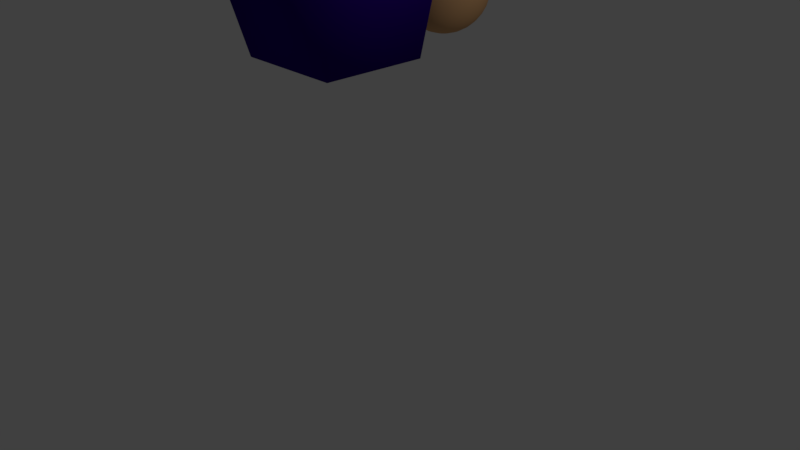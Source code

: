 # Source: PLayer.blend  (saved by Blender 2.79.0; exported with 4.5.12 LTS)
import bpy
from mathutils import Matrix  # noqa: F401  (used for matrix-valued properties, if any)

bpy.ops.wm.read_factory_settings(use_empty=True)
scene = bpy.context.scene
scene.name = 'Scene'

# ---- collections
col_collection_1 = bpy.data.collections.new('Collection 1'); scene.collection.children.link(col_collection_1)

# ---- materials (node trees are filled in below, after node groups)
mat_material_005 = bpy.data.materials.new('Material.005')
mat_material_005.alpha_threshold = 0.0
mat_material_005.use_transparent_shadow = False
mat_material_005.diffuse_color = (0.7231, 0.4072, 0.1878, 1.0)
mat_material_005.roughness = 0.5
mat_material_006 = bpy.data.materials.new('Material.006')
mat_material_006.alpha_threshold = 0.0
mat_material_006.use_transparent_shadow = False
mat_material_006.diffuse_color = (0.02732, 0.0, 0.227, 1.0)
mat_material_006.roughness = 0.5
mat_material_007 = bpy.data.materials.new('Material.007')
mat_material_007.alpha_threshold = 0.0
mat_material_007.use_transparent_shadow = False
mat_material_007.diffuse_color = (0.7835, 0.5972, 0.0, 1.0)
mat_material_007.roughness = 0.5
mat_material_004 = bpy.data.materials.new('Material.004')
mat_material_004.alpha_threshold = 0.0
mat_material_004.use_transparent_shadow = False
mat_material_004.diffuse_color = (0.7231, 0.4072, 0.1878, 1.0)
mat_material_004.roughness = 0.5
mat_material_001 = bpy.data.materials.new('Material.001')
mat_material_001.alpha_threshold = 0.0
mat_material_001.use_transparent_shadow = False
mat_material_001.diffuse_color = (0.0648, 0.08022, 0.04092, 1.0)
mat_material_001.specular_color = (1.0, 0.9161, 0.9272)
mat_material_001.roughness = 0.5
mat_material_003 = bpy.data.materials.new('Material.003')
mat_material_003.alpha_threshold = 0.0
mat_material_003.use_transparent_shadow = False
mat_material_003.diffuse_color = (0.0648, 0.08022, 0.04092, 1.0)
mat_material_003.roughness = 0.5
mat_material_002 = bpy.data.materials.new('Material.002')
mat_material_002.alpha_threshold = 0.0
mat_material_002.use_transparent_shadow = False
mat_material_002.diffuse_color = (0.1221, 0.147, 0.07619, 1.0)
mat_material_002.roughness = 0.5

# ---- material node trees

# ---- world
world_world = bpy.data.worlds.new('World'); scene.world = world_world
world_world.color = (0.05088, 0.05088, 0.05088)
world_world.use_sun_shadow = False
world_world.sun_shadow_jitter_overblur = 0.0
world_world.cycles.sampling_method = 'MANUAL'

# ---- cameras
cam_camera = bpy.data.cameras.new('Camera')
cam_camera.clip_end = 100.0
cam_camera.lens = 35.0
cam_camera.sensor_width = 32.0
cam_camera.sensor_height = 18.0
cam_camera.ortho_scale = 7.314
cam_camera.dof.focus_distance = 0.0
cam_camera.dof.aperture_fstop = 128.0

# ---- lights
light_lamp = bpy.data.lights.new('Lamp', 'POINT')
light_lamp.transmission_factor = 0.0
light_lamp.cutoff_distance = 30.0
light_lamp.energy = 100.0
light_lamp.shadow_buffer_clip_start = 1.001
light_lamp.shadow_soft_size = 0.1
light_lamp.shadow_maximum_resolution = 0.006
light_lamp.use_absolute_resolution = True

# ---- meshes
me_sphere_003 = bpy.data.meshes.new('Sphere.003')
me_sphere_003.from_pydata([(0.0, 0.1951, 0.9808), (0.0, 0.3827, 0.9239), (0.0, 0.5556, 0.8315), (0.0, 0.7071, 0.7071), (0.0, 0.8315, 0.5556), (0.0, 0.9239, 0.3827), (0.0, 0.9808, 0.1951), (0.0, 1.0, 7.55e-08), (0.0, 0.9808, -0.1951), (0.0, 0.5556, -0.8315), (0.03806, 0.1913, 0.9808), (0.07466, 0.3753, 0.9239), (0.1084, 0.5449, 0.8315), (0.1379, 0.6935, 0.7071), (0.1622, 0.8155, 0.5556), (0.1802, 0.9061, 0.3827), (0.1913, 0.9619, 0.1951), (0.1951, 0.9808, 7.55e-08), (0.1913, 0.9619, -0.1951), (0.1802, 0.9061, -0.3827), (0.1622, 0.8155, -0.5556), (0.1379, 0.6935, -0.7071), (0.1084, 0.5449, -0.8315), (0.07466, 0.3753, -0.9239), (0.03806, 0.1913, -0.9808), (0.07466, 0.1802, 0.9808), (0.1464, 0.3536, 0.9239), (0.2126, 0.5133, 0.8315), (0.2706, 0.6533, 0.7071), (0.3182, 0.7682, 0.5556), (0.3536, 0.8536, 0.3827), (0.3753, 0.9061, 0.1951), (0.3827, 0.9239, 7.55e-08), (0.3753, 0.9061, -0.1951), (0.3536, 0.8536, -0.3827), (0.3182, 0.7682, -0.5556), (0.2706, 0.6533, -0.7071), (0.2126, 0.5133, -0.8315), (0.1464, 0.3536, -0.9239), (0.07466, 0.1802, -0.9808), (0.1084, 0.1622, 0.9808), (0.2126, 0.3182, 0.9239), (0.3087, 0.4619, 0.8315), (0.3928, 0.5879, 0.7071), (0.4619, 0.6913, 0.5556), (0.5133, 0.7682, 0.3827), (0.5449, 0.8155, 0.1951), (0.5556, 0.8315, 7.55e-08), (0.5449, 0.8155, -0.1951), (0.5133, 0.7682, -0.3827), (0.4619, 0.6913, -0.5556), (0.3928, 0.5879, -0.7071), (0.3087, 0.4619, -0.8315), (0.2126, 0.3182, -0.9239), (0.1084, 0.1622, -0.9808), (0.1379, 0.1379, 0.9808), (0.2706, 0.2706, 0.9239), (0.3928, 0.3928, 0.8315), (0.5, 0.5, 0.7071), (0.5879, 0.5879, 0.5556), (0.6533, 0.6533, 0.3827), (0.6935, 0.6935, 0.1951), (0.7071, 0.7071, 7.55e-08), (0.6935, 0.6935, -0.1951), (0.6533, 0.6533, -0.3827), (0.5879, 0.5879, -0.5556), (0.5, 0.5, -0.7071), (0.3928, 0.3928, -0.8315), (0.2706, 0.2706, -0.9239), (0.1379, 0.1379, -0.9808), (0.1622, 0.1084, 0.9808), (0.3182, 0.2126, 0.9239), (0.4619, 0.3087, 0.8315), (0.5879, 0.3928, 0.7071), (0.6913, 0.4619, 0.5556), (0.7682, 0.5133, 0.3827), (0.8155, 0.5449, 0.1951), (0.8315, 0.5556, 7.55e-08), (0.8155, 0.5449, -0.1951), (0.7682, 0.5133, -0.3827), (0.6913, 0.4619, -0.5556), (0.5879, 0.3928, -0.7071), (0.4619, 0.3087, -0.8315), (0.3182, 0.2126, -0.9239), (0.1622, 0.1084, -0.9808), (0.1802, 0.07466, 0.9808), (0.3536, 0.1464, 0.9239), (0.5133, 0.2126, 0.8315), (0.6533, 0.2706, 0.7071), (0.7682, 0.3182, 0.5556), (0.8536, 0.3536, 0.3827), (0.9061, 0.3753, 0.1951), (0.9239, 0.3827, 7.55e-08), (0.9061, 0.3753, -0.1951), (0.8536, 0.3536, -0.3827), (0.7682, 0.3182, -0.5556), (0.6533, 0.2706, -0.7071), (0.5133, 0.2126, -0.8315), (0.3536, 0.1464, -0.9239), (0.1802, 0.07466, -0.9808), (0.1913, 0.03806, 0.9808), (0.3753, 0.07466, 0.9239), (0.5449, 0.1084, 0.8315), (0.6935, 0.1379, 0.7071), (0.8155, 0.1622, 0.5556), (0.9061, 0.1802, 0.3827), (0.9619, 0.1913, 0.1951), (0.9808, 0.1951, 7.55e-08), (0.9619, 0.1913, -0.1951), (0.9061, 0.1802, -0.3827), (0.8155, 0.1622, -0.5556), (0.6935, 0.1379, -0.7071), (0.5449, 0.1084, -0.8315), (0.3753, 0.07466, -0.9239), (0.1913, 0.03806, -0.9808), (0.1951, -3.266e-07, 0.9808), (0.3827, -3.192e-07, 0.9239), (0.5556, -3.117e-07, 0.8315), (0.7071, -3.192e-07, 0.7071), (0.8315, -3.341e-07, 0.5556), (0.9239, -2.745e-07, 0.3827), (0.9808, -3.937e-07, 0.1951), (1.0, -3.788e-07, 7.55e-08), (0.9808, -3.937e-07, -0.1951), (0.9239, -2.298e-07, -0.3827), (0.8315, -3.341e-07, -0.5556), (0.7071, -3.192e-07, -0.7071), (0.5556, -3.415e-07, -0.8315), (0.3827, -3.043e-07, -0.9239), (0.1951, -3.08e-07, -0.9808), (0.1913, -0.03806, 0.9808), (0.3753, -0.07466, 0.9239), (0.5449, -0.1084, 0.8315), (0.6935, -0.138, 0.7071), (0.8155, -0.1622, 0.5556), (0.9061, -0.1802, 0.3827), (0.9619, -0.1913, 0.1951), (0.9808, -0.1951, 7.55e-08), (0.9619, -0.1913, -0.1951), (0.9061, -0.1802, -0.3827), (0.8155, -0.1622, -0.5556), (0.6935, -0.138, -0.7071), (0.5449, -0.1084, -0.8315), (0.3753, -0.07466, -0.9239), (0.1913, -0.03806, -0.9808), (0.1802, -0.07466, 0.9808), (0.3536, -0.1464, 0.9239), (0.5133, -0.2126, 0.8315), (0.6533, -0.2706, 0.7071), (0.7682, -0.3182, 0.5556), (0.8536, -0.3536, 0.3827), (0.9061, -0.3753, 0.1951), (0.9239, -0.3827, 7.55e-08), (0.9061, -0.3753, -0.1951), (0.8536, -0.3536, -0.3827), (0.7682, -0.3182, -0.5556), (0.6533, -0.2706, -0.7071), (0.5133, -0.2126, -0.8315), (0.3536, -0.1464, -0.9239), (0.1802, -0.07466, -0.9808), (0.1622, -0.1084, 0.9808), (0.3182, -0.2126, 0.9239), (0.4619, -0.3087, 0.8315), (0.5879, -0.3928, 0.7071), (0.6913, -0.4619, 0.5556), (0.7682, -0.5133, 0.3827), (0.8155, -0.5449, 0.1951), (0.8315, -0.5556, 7.55e-08), (0.8155, -0.5449, -0.1951), (0.7682, -0.5133, -0.3827), (0.6913, -0.4619, -0.5556), (0.5879, -0.3928, -0.7071), (0.4619, -0.3087, -0.8315), (0.3182, -0.2126, -0.9239), (0.1622, -0.1084, -0.9808), (0.1379, -0.138, 0.9808), (0.2706, -0.2706, 0.9239), (0.3928, -0.3928, 0.8315), (0.5, -0.5, 0.7071), (0.5879, -0.5879, 0.5556), (0.6533, -0.6533, 0.3827), (0.6935, -0.6935, 0.1951), (0.7071, -0.7071, 7.55e-08), (0.6935, -0.6935, -0.1951), (0.6533, -0.6533, -0.3827), (0.5879, -0.5879, -0.5556), (0.5, -0.5, -0.7071), (0.3928, -0.3928, -0.8315), (0.2706, -0.2706, -0.9239), (0.1379, -0.138, -0.9808), (0.1084, -0.1622, 0.9808), (0.2126, -0.3182, 0.9239), (0.3087, -0.4619, 0.8315), (0.3928, -0.5879, 0.7071), (0.4619, -0.6913, 0.5556), (0.5133, -0.7682, 0.3827), (0.5449, -0.8155, 0.1951), (0.5556, -0.8315, 7.55e-08), (0.5449, -0.8155, -0.1951), (0.5133, -0.7682, -0.3827), (0.4619, -0.6913, -0.5556), (0.3928, -0.5879, -0.7071), (0.3087, -0.4619, -0.8315), (0.2126, -0.3182, -0.9239), (0.1084, -0.1622, -0.9808), (0.0, -3.258e-07, -1.0), (0.07466, -0.1802, 0.9808), (0.1464, -0.3536, 0.9239), (0.2126, -0.5133, 0.8315), (0.2706, -0.6533, 0.7071), (0.3182, -0.7682, 0.5556), (0.3536, -0.8536, 0.3827), (0.3753, -0.9061, 0.1951), (0.3827, -0.9239, 7.55e-08), (0.3753, -0.9061, -0.1951), (0.3536, -0.8536, -0.3827), (0.3182, -0.7682, -0.5556), (0.2706, -0.6533, -0.7071), (0.2126, -0.5133, -0.8315), (0.1464, -0.3536, -0.9239), (0.07466, -0.1802, -0.9808), (0.03806, -0.1913, 0.9808), (0.07466, -0.3753, 0.9239), (0.1084, -0.5449, 0.8315), (0.1379, -0.6935, 0.7071), (0.1622, -0.8155, 0.5556), (0.1802, -0.9061, 0.3827), (0.1913, -0.9619, 0.1951), (0.1951, -0.9808, 7.55e-08), (0.1913, -0.9619, -0.1951), (0.1802, -0.9061, -0.3827), (0.1622, -0.8155, -0.5556), (0.1379, -0.6935, -0.7071), (0.1084, -0.5449, -0.8315), (0.07466, -0.3753, -0.9239), (0.03806, -0.1913, -0.9808), (-7.212e-09, -0.1951, 0.9808), (4.122e-08, -0.3827, 0.9239), (2.632e-08, -0.5556, 0.8315), (-2.584e-08, -0.7071, 0.7071), (-8.544e-08, -0.8315, 0.5556), (6.357e-08, -0.9239, 0.3827), (-8.544e-08, -0.9808, 0.1951), (-1.003e-07, -1.0, 7.55e-08), (-8.544e-08, -0.9808, -0.1951), (6.357e-08, -0.9239, -0.3827), (-8.544e-08, -0.8315, -0.5556), (-2.584e-08, -0.7071, -0.7071), (-1.094e-08, -0.5556, -0.8315), (3.964e-09, -0.3827, -0.9239), (3.964e-09, -0.1951, -0.9808), (-0.03806, -0.1913, 0.9808), (-0.07466, -0.3753, 0.9239), (-0.1084, -0.5449, 0.8315), (-0.1379, -0.6935, 0.7071), (-0.1622, -0.8155, 0.5556), (-0.1802, -0.9061, 0.3827), (-0.1913, -0.9619, 0.1951), (-0.1951, -0.9808, 7.55e-08), (-0.1913, -0.9619, -0.1951), (-0.1802, -0.9061, -0.3827), (-0.1622, -0.8155, -0.5556), (-0.1379, -0.6935, -0.7071), (-0.1084, -0.5449, -0.8315), (-0.07466, -0.3753, -0.9239), (-0.03806, -0.1913, -0.9808), (-0.07466, -0.1802, 0.9808), (-0.1464, -0.3536, 0.9239), (-0.2126, -0.5133, 0.8315), (-0.2706, -0.6533, 0.7071), (-0.3182, -0.7682, 0.5556), (-0.3536, -0.8536, 0.3827), (-0.3753, -0.9061, 0.1951), (-0.3827, -0.9239, 7.55e-08), (-0.3753, -0.9061, -0.1951), (-0.3536, -0.8536, -0.3827), (-0.3182, -0.7682, -0.5556), (-0.2706, -0.6533, -0.7071), (-0.2126, -0.5133, -0.8315), (-0.1464, -0.3536, -0.9239), (-0.07466, -0.1802, -0.9808), (-0.1084, -0.1622, 0.9808), (-0.2126, -0.3182, 0.9239), (-0.3087, -0.4619, 0.8315), (-0.3928, -0.5879, 0.7071), (-0.4619, -0.6913, 0.5556), (-0.5133, -0.7682, 0.3827), (-0.5449, -0.8155, 0.1951), (-0.5556, -0.8315, 7.55e-08), (-0.5449, -0.8155, -0.1951), (-0.5133, -0.7682, -0.3827), (-0.4619, -0.6913, -0.5556), (-0.3928, -0.5879, -0.7071), (-0.3087, -0.4619, -0.8315), (-0.2126, -0.3182, -0.9239), (-0.1084, -0.1622, -0.9808), (-2.304e-07, -5.562e-07, 1.0), (-0.1379, -0.138, 0.9808), (-0.2706, -0.2706, 0.9239), (-0.3928, -0.3928, 0.8315), (-0.5, -0.5, 0.7071), (-0.5879, -0.5879, 0.5556), (-0.6533, -0.6533, 0.3827), (-0.6935, -0.6935, 0.1951), (-0.7071, -0.7071, 7.55e-08), (-0.6935, -0.6935, -0.1951), (-0.6533, -0.6533, -0.3827), (-0.5879, -0.5879, -0.5556), (-0.5, -0.5, -0.7071), (-0.3928, -0.3928, -0.8315), (-0.2706, -0.2706, -0.9239), (-0.1379, -0.1379, -0.9808), (-0.1622, -0.1084, 0.9808), (-0.3182, -0.2126, 0.9239), (-0.4619, -0.3087, 0.8315), (-0.5879, -0.3928, 0.7071), (-0.6913, -0.4619, 0.5556), (-0.7682, -0.5133, 0.3827), (-0.8155, -0.5449, 0.1951), (-0.8315, -0.5556, 7.55e-08), (-0.8155, -0.5449, -0.1951), (-0.7682, -0.5133, -0.3827), (-0.6913, -0.4619, -0.5556), (-0.5879, -0.3928, -0.7071), (-0.4619, -0.3087, -0.8315), (-0.3182, -0.2126, -0.9239), (-0.1622, -0.1084, -0.9808), (-0.1802, -0.07466, 0.9808), (-0.3536, -0.1464, 0.9239), (-0.5133, -0.2126, 0.8315), (-0.6533, -0.2706, 0.7071), (-0.7682, -0.3182, 0.5556), (-0.8536, -0.3536, 0.3827), (-0.9061, -0.3753, 0.1951), (-0.9239, -0.3827, 7.55e-08), (-0.9061, -0.3753, -0.1951), (-0.8536, -0.3536, -0.3827), (-0.7682, -0.3182, -0.5556), (-0.6533, -0.2706, -0.7071), (-0.5133, -0.2126, -0.8315), (-0.3536, -0.1464, -0.9239), (-0.1802, -0.07466, -0.9808), (-0.1913, -0.03806, 0.9808), (-0.3753, -0.07466, 0.9239), (-0.5449, -0.1084, 0.8315), (-0.6935, -0.1379, 0.7071), (-0.8155, -0.1622, 0.5556), (-0.9061, -0.1802, 0.3827), (-0.9619, -0.1913, 0.1951), (-0.9808, -0.1951, 7.55e-08), (-0.9619, -0.1913, -0.1951), (-0.9061, -0.1802, -0.3827), (-0.8155, -0.1622, -0.5556), (-0.6935, -0.1379, -0.7071), (-0.5449, -0.1084, -0.8315), (-0.3753, -0.07466, -0.9239), (-0.1913, -0.03806, -0.9808), (-0.1951, -3.117e-07, 0.9808), (-0.3827, -2.819e-07, 0.9239), (-0.5556, -2.819e-07, 0.8315), (-0.7071, -1.851e-07, 0.7071), (-0.8315, -1.404e-07, 0.5556), (-0.9239, -3.192e-07, 0.3827), (-0.9808, -9.567e-08, 0.1951), (-1.0, -1.404e-07, 7.55e-08), (-0.9808, -9.567e-08, -0.1951), (-0.9239, -3.192e-07, -0.3827), (-0.8315, -1.404e-07, -0.5556), (-0.7071, -1.851e-07, -0.7071), (-0.5556, -2.596e-07, -0.8315), (-0.3827, -2.521e-07, -0.9239), (-0.1951, -3.155e-07, -0.9808), (-0.1913, 0.03806, 0.9808), (-0.3753, 0.07466, 0.9239), (-0.5449, 0.1084, 0.8315), (-0.6935, 0.1379, 0.7071), (-0.8155, 0.1622, 0.5556), (-0.9061, 0.1802, 0.3827), (-0.9619, 0.1913, 0.1951), (-0.9808, 0.1951, 7.55e-08), (-0.9619, 0.1913, -0.1951), (-0.9061, 0.1802, -0.3827), (-0.8155, 0.1622, -0.5556), (-0.6935, 0.1379, -0.7071), (-0.5449, 0.1084, -0.8315), (-0.3753, 0.07466, -0.9239), (-0.1913, 0.03806, -0.9808), (-0.1802, 0.07466, 0.9808), (-0.3536, 0.1464, 0.9239), (-0.5133, 0.2126, 0.8315), (-0.6533, 0.2706, 0.7071), (-0.7682, 0.3182, 0.5556), (-0.8536, 0.3536, 0.3827), (-0.9061, 0.3753, 0.1951), (-0.9239, 0.3827, 7.55e-08), (-0.9061, 0.3753, -0.1951), (-0.8536, 0.3536, -0.3827), (-0.7682, 0.3182, -0.5556), (-0.6533, 0.2706, -0.7071), (-0.5133, 0.2126, -0.8315), (-0.3536, 0.1464, -0.9239), (-0.1802, 0.07466, -0.9808), (-0.1622, 0.1084, 0.9808), (-0.3182, 0.2126, 0.9239), (-0.4619, 0.3087, 0.8315), (-0.5879, 0.3928, 0.7071), (-0.6913, 0.4619, 0.5556), (-0.7682, 0.5133, 0.3827), (-0.8155, 0.5449, 0.1951), (-0.8315, 0.5556, 7.55e-08), (-0.8155, 0.5449, -0.1951), (-0.7682, 0.5133, -0.3827), (-0.6913, 0.4619, -0.5556), (-0.5879, 0.3928, -0.7071), (-0.4619, 0.3087, -0.8315), (-0.3182, 0.2126, -0.9239), (-0.1622, 0.1084, -0.9808), (-0.1379, 0.1379, 0.9808), (-0.2706, 0.2706, 0.9239), (-0.3928, 0.3928, 0.8315), (-0.5, 0.5, 0.7071), (-0.5879, 0.5879, 0.5556), (-0.6533, 0.6533, 0.3827), (-0.6935, 0.6935, 0.1951), (-0.7071, 0.7071, 7.55e-08), (-0.6935, 0.6935, -0.1951), (-0.6533, 0.6533, -0.3827), (-0.5879, 0.5879, -0.5556), (-0.5, 0.5, -0.7071), (-0.3928, 0.3928, -0.8315), (-0.2706, 0.2706, -0.9239), (-0.1379, 0.1379, -0.9808), (-0.1084, 0.1622, 0.9808), (-0.2126, 0.3182, 0.9239), (-0.3087, 0.4619, 0.8315), (-0.3928, 0.5879, 0.7071), (-0.4619, 0.6913, 0.5556), (-0.5133, 0.7682, 0.3827), (-0.5449, 0.8155, 0.1951), (-0.5556, 0.8315, 7.55e-08), (-0.5449, 0.8155, -0.1951), (-0.5133, 0.7682, -0.3827), (-0.4619, 0.6913, -0.5556), (-0.3928, 0.5879, -0.7071), (-0.3087, 0.4619, -0.8315), (-0.2126, 0.3182, -0.9239), (-0.1084, 0.1622, -0.9808), (-0.07466, 0.1802, 0.9808), (-0.1464, 0.3536, 0.9239), (-0.2126, 0.5133, 0.8315), (-0.2706, 0.6533, 0.7071), (-0.3182, 0.7682, 0.5556), (-0.3536, 0.8536, 0.3827), (-0.3753, 0.9061, 0.1951), (-0.3827, 0.9239, 7.55e-08), (-0.3753, 0.9061, -0.1951), (-0.3536, 0.8536, -0.3827), (-0.3182, 0.7682, -0.5556), (-0.2706, 0.6533, -0.7071), (-0.2126, 0.5133, -0.8315), (-0.1464, 0.3536, -0.9239), (-0.07466, 0.1802, -0.9808), (-0.03806, 0.1913, 0.9808), (-0.07466, 0.3753, 0.9239), (-0.1084, 0.5449, 0.8315), (-0.1379, 0.6935, 0.7071), (-0.1622, 0.8155, 0.5556), (-0.1802, 0.9061, 0.3827), (-0.1913, 0.9619, 0.1951), (-0.1951, 0.9808, 7.55e-08), (-0.1913, 0.9619, -0.1951), (-0.1802, 0.9061, -0.3827), (-0.1622, 0.8155, -0.5556), (-0.1379, 0.6935, -0.7071), (-0.1084, 0.5449, -0.8315), (-0.07466, 0.3753, -0.9239), (-0.03806, 0.1913, -0.9808), (6.357e-08, 0.9239, -0.3827), (2.722e-07, 0.8315, -0.5556), (1.53e-07, 0.7071, -0.7071), (7.847e-08, 0.3827, -0.9239), (1.514e-08, 0.1951, -0.9808), (0.03484, 7.753, -3.41), (0.03484, 7.941, -3.467), (0.03484, 8.114, -3.559), (0.03484, 8.265, -3.684), (0.03484, 8.39, -3.835), (0.03484, 8.482, -4.008), (0.03484, 8.539, -4.196), (0.03484, 8.558, -4.391), (0.03484, 8.539, -4.586), (0.03484, 8.114, -5.222), (0.0729, 7.75, -3.41), (0.1095, 7.934, -3.467), (0.1432, 8.103, -3.559), (0.1728, 8.252, -3.684), (0.1971, 8.374, -3.835), (0.2151, 8.465, -4.008), (0.2262, 8.52, -4.196), (0.2299, 8.539, -4.391), (0.2262, 8.52, -4.586), (0.2151, 8.465, -4.774), (0.1971, 8.374, -4.946), (0.1728, 8.252, -5.098), (0.1432, 8.103, -5.222), (0.1095, 7.934, -5.315), (0.0729, 7.75, -5.372), (0.1095, 7.739, -3.41), (0.1813, 7.912, -3.467), (0.2474, 8.072, -3.559), (0.3054, 8.212, -3.684), (0.353, 8.327, -3.835), (0.3884, 8.412, -4.008), (0.4102, 8.465, -4.196), (0.4175, 8.482, -4.391), (0.4102, 8.465, -4.586), (0.3884, 8.412, -4.774), (0.353, 8.327, -4.946), (0.3054, 8.212, -5.098), (0.2474, 8.072, -5.222), (0.1813, 7.912, -5.315), (0.1095, 7.739, -5.372), (0.1432, 7.721, -3.41), (0.2474, 7.877, -3.467), (0.3435, 8.02, -3.559), (0.4277, 8.146, -3.684), (0.4968, 8.25, -3.835), (0.5481, 8.327, -4.008), (0.5797, 8.374, -4.196), (0.5904, 8.39, -4.391), (0.5797, 8.374, -4.586), (0.5481, 8.327, -4.774), (0.4968, 8.25, -4.946), (0.4277, 8.146, -5.098), (0.3435, 8.02, -5.222), (0.2474, 7.877, -5.315), (0.1432, 7.721, -5.372), (0.1728, 7.696, -3.41), (0.3054, 7.829, -3.467), (0.4277, 7.951, -3.559), (0.5348, 8.058, -3.684), (0.6228, 8.146, -3.835), (0.6881, 8.212, -4.008), (0.7284, 8.252, -4.196), (0.7419, 8.265, -4.391), (0.7284, 8.252, -4.586), (0.6881, 8.212, -4.774), (0.6228, 8.146, -4.946), (0.5348, 8.058, -5.098), (0.4277, 7.951, -5.222), (0.3054, 7.829, -5.315), (0.1728, 7.696, -5.372), (0.1971, 7.667, -3.41), (0.353, 7.771, -3.467), (0.4968, 7.867, -3.559), (0.6228, 7.951, -3.684), (0.7262, 8.02, -3.835), (0.803, 8.072, -4.008), (0.8503, 8.103, -4.196), (0.8663, 8.114, -4.391), (0.8503, 8.103, -4.586), (0.803, 8.072, -4.774), (0.7262, 8.02, -4.946), (0.6228, 7.951, -5.098), (0.4968, 7.867, -5.222), (0.353, 7.771, -5.315), (0.1971, 7.667, -5.372), (0.2151, 7.633, -3.41), (0.3884, 7.705, -3.467), (0.5481, 7.771, -3.559), (0.6881, 7.829, -3.684), (0.803, 7.877, -3.835), (0.8884, 7.912, -4.008), (0.941, 7.934, -4.196), (0.9587, 7.941, -4.391), (0.941, 7.934, -4.586), (0.8884, 7.912, -4.774), (0.803, 7.877, -4.946), (0.6881, 7.829, -5.098), (0.5481, 7.771, -5.222), (0.3884, 7.705, -5.315), (0.2151, 7.633, -5.372), (0.2262, 7.596, -3.41), (0.4102, 7.633, -3.467), (0.5797, 7.667, -3.559), (0.7284, 7.696, -3.684), (0.8503, 7.721, -3.835), (0.941, 7.739, -4.008), (0.9968, 7.75, -4.196), (1.016, 7.753, -4.391), (0.9968, 7.75, -4.586), (0.941, 7.739, -4.774), (0.8503, 7.721, -4.946), (0.7284, 7.696, -5.098), (0.5797, 7.667, -5.222), (0.4102, 7.633, -5.315), (0.2262, 7.596, -5.372), (0.2299, 7.558, -3.41), (0.4175, 7.558, -3.467), (0.5904, 7.558, -3.559), (0.7419, 7.558, -3.684), (0.8663, 7.558, -3.835), (0.9587, 7.558, -4.008), (1.016, 7.558, -4.196), (1.035, 7.558, -4.391), (1.016, 7.558, -4.586), (0.9587, 7.558, -4.774), (0.8663, 7.558, -4.946), (0.7419, 7.558, -5.098), (0.5904, 7.558, -5.222), (0.4175, 7.558, -5.315), (0.2299, 7.558, -5.372), (0.2262, 7.52, -3.41), (0.4102, 7.484, -3.467), (0.5797, 7.45, -3.559), (0.7284, 7.42, -3.684), (0.8503, 7.396, -3.835), (0.941, 7.378, -4.008), (0.9968, 7.367, -4.196), (1.016, 7.363, -4.391), (0.9968, 7.367, -4.586), (0.941, 7.378, -4.774), (0.8503, 7.396, -4.946), (0.7284, 7.42, -5.098), (0.5797, 7.45, -5.222), (0.4102, 7.484, -5.315), (0.2262, 7.52, -5.372), (0.2151, 7.484, -3.41), (0.3884, 7.412, -3.467), (0.5481, 7.346, -3.559), (0.6881, 7.288, -3.684), (0.803, 7.24, -3.835), (0.8884, 7.205, -4.008), (0.941, 7.183, -4.196), (0.9587, 7.176, -4.391), (0.941, 7.183, -4.586), (0.8884, 7.205, -4.774), (0.803, 7.24, -4.946), (0.6881, 7.288, -5.098), (0.5481, 7.346, -5.222), (0.3884, 7.412, -5.315), (0.2151, 7.484, -5.372), (0.1971, 7.45, -3.41), (0.353, 7.346, -3.467), (0.4968, 7.25, -3.559), (0.6228, 7.166, -3.684), (0.7262, 7.096, -3.835), (0.803, 7.045, -4.008), (0.8503, 7.013, -4.196), (0.8663, 7.003, -4.391), (0.8503, 7.013, -4.586), (0.803, 7.045, -4.774), (0.7262, 7.096, -4.946), (0.6228, 7.166, -5.098), (0.4968, 7.25, -5.222), (0.353, 7.346, -5.315), (0.1971, 7.45, -5.372), (0.1728, 7.42, -3.41), (0.3054, 7.288, -3.467), (0.4277, 7.166, -3.559), (0.5348, 7.058, -3.684), (0.6228, 6.97, -3.835), (0.6881, 6.905, -4.008), (0.7284, 6.865, -4.196), (0.7419, 6.851, -4.391), (0.7284, 6.865, -4.586), (0.6881, 6.905, -4.774), (0.6228, 6.97, -4.946), (0.5348, 7.058, -5.098), (0.4277, 7.166, -5.222), (0.3054, 7.288, -5.315), (0.1728, 7.42, -5.372), (0.1432, 7.396, -3.41), (0.2474, 7.24, -3.467), (0.3435, 7.096, -3.559), (0.4277, 6.97, -3.684), (0.4968, 6.867, -3.835), (0.5481, 6.79, -4.008), (0.5797, 6.743, -4.196), (0.5904, 6.727, -4.391), (0.5797, 6.743, -4.586), (0.5481, 6.79, -4.774), (0.4968, 6.867, -4.946), (0.4277, 6.97, -5.098), (0.3435, 7.096, -5.222), (0.2474, 7.24, -5.315), (0.1432, 7.396, -5.372), (0.03484, 7.558, -5.391), (0.1095, 7.378, -3.41), (0.1813, 7.205, -3.467), (0.2474, 7.045, -3.559), (0.3054, 6.905, -3.684), (0.353, 6.79, -3.835), (0.3884, 6.705, -4.008), (0.4102, 6.652, -4.196), (0.4175, 6.635, -4.391), (0.4102, 6.652, -4.586), (0.3884, 6.705, -4.774), (0.353, 6.79, -4.946), (0.3054, 6.905, -5.098), (0.2474, 7.045, -5.222), (0.1813, 7.205, -5.315), (0.1095, 7.378, -5.372), (0.0729, 7.367, -3.41), (0.1095, 7.183, -3.467), (0.1432, 7.013, -3.559), (0.1728, 6.865, -3.684), (0.1971, 6.743, -3.835), (0.2151, 6.652, -4.008), (0.2262, 6.596, -4.196), (0.2299, 6.578, -4.391), (0.2262, 6.596, -4.586), (0.2151, 6.652, -4.774), (0.1971, 6.743, -4.946), (0.1728, 6.865, -5.098), (0.1432, 7.013, -5.222), (0.1095, 7.183, -5.315), (0.0729, 7.367, -5.372), (0.03484, 7.363, -3.41), (0.03484, 7.176, -3.467), (0.03484, 7.003, -3.559), (0.03484, 6.851, -3.684), (0.03484, 6.727, -3.835), (0.03484, 6.635, -4.008), (0.03484, 6.578, -4.196), (0.03484, 6.558, -4.391), (0.03484, 6.578, -4.586), (0.03484, 6.635, -4.774), (0.03484, 6.727, -4.946), (0.03484, 6.851, -5.098), (0.03484, 7.003, -5.222), (0.03484, 7.176, -5.315), (0.03484, 7.363, -5.372), (-0.003219, 7.367, -3.41), (-0.03982, 7.183, -3.467), (-0.07355, 7.013, -3.559), (-0.1031, 6.865, -3.684), (-0.1274, 6.743, -3.835), (-0.1454, 6.652, -4.008), (-0.1565, 6.596, -4.196), (-0.1602, 6.578, -4.391), (-0.1565, 6.596, -4.586), (-0.1454, 6.652, -4.774), (-0.1274, 6.743, -4.946), (-0.1031, 6.865, -5.098), (-0.07355, 7.013, -5.222), (-0.03982, 7.183, -5.315), (-0.003219, 7.367, -5.372), (-0.03982, 7.378, -3.41), (-0.1116, 7.205, -3.467), (-0.1778, 7.045, -3.559), (-0.2358, 6.905, -3.684), (-0.2833, 6.79, -3.835), (-0.3187, 6.705, -4.008), (-0.3405, 6.652, -4.196), (-0.3478, 6.635, -4.391), (-0.3405, 6.652, -4.586), (-0.3187, 6.705, -4.774), (-0.2833, 6.79, -4.946), (-0.2358, 6.905, -5.098), (-0.1778, 7.045, -5.222), (-0.1116, 7.205, -5.315), (-0.03982, 7.378, -5.372), (-0.07355, 7.396, -3.41), (-0.1778, 7.24, -3.467), (-0.2738, 7.096, -3.559), (-0.358, 6.97, -3.684), (-0.4271, 6.867, -3.835), (-0.4784, 6.79, -4.008), (-0.5101, 6.743, -4.196), (-0.5207, 6.727, -4.391), (-0.5101, 6.743, -4.586), (-0.4784, 6.79, -4.774), (-0.4271, 6.867, -4.946), (-0.358, 6.97, -5.098), (-0.2738, 7.096, -5.222), (-0.1778, 7.24, -5.315), (-0.07355, 7.396, -5.372), (0.03484, 7.558, -3.391), (-0.1031, 7.42, -3.41), (-0.2358, 7.288, -3.467), (-0.358, 7.166, -3.559), (-0.4652, 7.058, -3.684), (-0.5531, 6.97, -3.835), (-0.6184, 6.905, -4.008), (-0.6587, 6.865, -4.196), (-0.6723, 6.851, -4.391), (-0.6587, 6.865, -4.586), (-0.6184, 6.905, -4.774), (-0.5531, 6.97, -4.946), (-0.4652, 7.058, -5.098), (-0.358, 7.166, -5.222), (-0.2358, 7.288, -5.315), (-0.1031, 7.42, -5.372), (-0.1274, 7.45, -3.41), (-0.2833, 7.346, -3.467), (-0.4271, 7.25, -3.559), (-0.5531, 7.166, -3.684), (-0.6565, 7.096, -3.835), (-0.7333, 7.045, -4.008), (-0.7807, 7.013, -4.196), (-0.7966, 7.003, -4.391), (-0.7807, 7.013, -4.586), (-0.7333, 7.045, -4.774), (-0.6565, 7.096, -4.946), (-0.5531, 7.166, -5.098), (-0.4271, 7.25, -5.222), (-0.2833, 7.346, -5.315), (-0.1274, 7.45, -5.372), (-0.1454, 7.484, -3.41), (-0.3187, 7.412, -3.467), (-0.4784, 7.346, -3.559), (-0.6184, 7.288, -3.684), (-0.7333, 7.24, -3.835), (-0.8187, 7.205, -4.008), (-0.8713, 7.183, -4.196), (-0.889, 7.176, -4.391), (-0.8713, 7.183, -4.586), (-0.8187, 7.205, -4.774), (-0.7333, 7.24, -4.946), (-0.6184, 7.288, -5.098), (-0.4784, 7.346, -5.222), (-0.3187, 7.412, -5.315), (-0.1454, 7.484, -5.372), (-0.1565, 7.52, -3.41), (-0.3405, 7.484, -3.467), (-0.5101, 7.45, -3.559), (-0.6587, 7.42, -3.684), (-0.7807, 7.396, -3.835), (-0.8713, 7.378, -4.008), (-0.9271, 7.367, -4.196), (-0.9459, 7.363, -4.391), (-0.9271, 7.367, -4.586), (-0.8713, 7.378, -4.774), (-0.7807, 7.396, -4.946), (-0.6587, 7.42, -5.098), (-0.5101, 7.45, -5.222), (-0.3405, 7.484, -5.315), (-0.1565, 7.52, -5.372), (-0.1602, 7.558, -3.41), (-0.3478, 7.558, -3.467), (-0.5207, 7.558, -3.559), (-0.6723, 7.558, -3.684), (-0.7966, 7.558, -3.835), (-0.889, 7.558, -4.008), (-0.9459, 7.558, -4.196), (-0.9652, 7.558, -4.391), (-0.9459, 7.558, -4.586), (-0.889, 7.558, -4.774), (-0.7966, 7.558, -4.946), (-0.6723, 7.558, -5.098), (-0.5207, 7.558, -5.222), (-0.3478, 7.558, -5.315), (-0.1602, 7.558, -5.372), (-0.1565, 7.596, -3.41), (-0.3405, 7.633, -3.467), (-0.5101, 7.667, -3.559), (-0.6587, 7.696, -3.684), (-0.7807, 7.721, -3.835), (-0.8713, 7.739, -4.008), (-0.9271, 7.75, -4.196), (-0.9459, 7.753, -4.391), (-0.9271, 7.75, -4.586), (-0.8713, 7.739, -4.774), (-0.7807, 7.721, -4.946), (-0.6587, 7.696, -5.098), (-0.5101, 7.667, -5.222), (-0.3405, 7.633, -5.315), (-0.1565, 7.596, -5.372), (-0.1454, 7.633, -3.41), (-0.3187, 7.705, -3.467), (-0.4784, 7.771, -3.559), (-0.6184, 7.829, -3.684), (-0.7333, 7.877, -3.835), (-0.8187, 7.912, -4.008), (-0.8713, 7.934, -4.196), (-0.889, 7.941, -4.391), (-0.8713, 7.934, -4.586), (-0.8187, 7.912, -4.774), (-0.7333, 7.877, -4.946), (-0.6184, 7.829, -5.098), (-0.4784, 7.771, -5.222), (-0.3187, 7.705, -5.315), (-0.1454, 7.633, -5.372), (-0.1274, 7.667, -3.41), (-0.2833, 7.771, -3.467), (-0.4271, 7.867, -3.559), (-0.5531, 7.951, -3.684), (-0.6565, 8.02, -3.835), (-0.7333, 8.072, -4.008), (-0.7807, 8.103, -4.196), (-0.7966, 8.114, -4.391), (-0.7807, 8.103, -4.586), (-0.7333, 8.072, -4.774), (-0.6565, 8.02, -4.946), (-0.5531, 7.951, -5.098), (-0.4271, 7.867, -5.222), (-0.2833, 7.771, -5.315), (-0.1274, 7.667, -5.372), (-0.1031, 7.696, -3.41), (-0.2358, 7.829, -3.467), (-0.358, 7.951, -3.559), (-0.4652, 8.058, -3.684), (-0.5531, 8.146, -3.835), (-0.6184, 8.212, -4.008), (-0.6587, 8.252, -4.196), (-0.6723, 8.265, -4.391), (-0.6587, 8.252, -4.586), (-0.6184, 8.212, -4.774), (-0.5531, 8.146, -4.946), (-0.4652, 8.058, -5.098), (-0.358, 7.951, -5.222), (-0.2358, 7.829, -5.315), (-0.1031, 7.696, -5.372), (-0.07355, 7.721, -3.41), (-0.1778, 7.877, -3.467), (-0.2738, 8.02, -3.559), (-0.358, 8.146, -3.684), (-0.4271, 8.25, -3.835), (-0.4784, 8.327, -4.008), (-0.5101, 8.374, -4.196), (-0.5207, 8.39, -4.391), (-0.5101, 8.374, -4.586), (-0.4784, 8.327, -4.774), (-0.4271, 8.25, -4.946), (-0.358, 8.146, -5.098), (-0.2738, 8.02, -5.222), (-0.1778, 7.877, -5.315), (-0.07355, 7.721, -5.372), (-0.03982, 7.739, -3.41), (-0.1116, 7.912, -3.467), (-0.1778, 8.072, -3.559), (-0.2358, 8.212, -3.684), (-0.2833, 8.327, -3.835), (-0.3187, 8.412, -4.008), (-0.3405, 8.465, -4.196), (-0.3478, 8.482, -4.391), (-0.3405, 8.465, -4.586), (-0.3187, 8.412, -4.774), (-0.2833, 8.327, -4.946), (-0.2358, 8.212, -5.098), (-0.1778, 8.072, -5.222), (-0.1116, 7.912, -5.315), (-0.03982, 7.739, -5.372), (-0.003219, 7.75, -3.41), (-0.03982, 7.934, -3.467), (-0.07355, 8.103, -3.559), (-0.1031, 8.252, -3.684), (-0.1274, 8.374, -3.835), (-0.1454, 8.465, -4.008), (-0.1565, 8.52, -4.196), (-0.1602, 8.539, -4.391), (-0.1565, 8.52, -4.586), (-0.1454, 8.465, -4.774), (-0.1274, 8.374, -4.946), (-0.1031, 8.252, -5.098), (-0.07355, 8.103, -5.222), (-0.03982, 7.934, -5.315), (-0.003219, 7.75, -5.372), (0.03484, 8.482, -4.774), (0.03484, 8.39, -4.946), (0.03484, 8.265, -5.098), (0.03484, 7.941, -5.315), (0.03484, 7.753, -5.372)], [], [(478, 477, 19, 20), (3, 2, 12, 13), (479, 478, 20, 21), (4, 3, 13, 14), (9, 479, 21, 22), (5, 4, 14, 15), (480, 9, 22, 23), (6, 5, 15, 16), (481, 480, 23, 24), (7, 6, 16, 17), (0, 296, 10), (205, 481, 24), (8, 7, 17, 18), (1, 0, 10, 11), (477, 8, 18, 19), (2, 1, 11, 12), (11, 10, 25, 26), (19, 18, 33, 34), (12, 11, 26, 27), (20, 19, 34, 35), (13, 12, 27, 28), (21, 20, 35, 36), (14, 13, 28, 29), (22, 21, 36, 37), (15, 14, 29, 30), (23, 22, 37, 38), (16, 15, 30, 31), (24, 23, 38, 39), (17, 16, 31, 32), (10, 296, 25), (205, 24, 39), (18, 17, 32, 33), (30, 29, 44, 45), (38, 37, 52, 53), (31, 30, 45, 46), (39, 38, 53, 54), (32, 31, 46, 47), (25, 296, 40), (205, 39, 54), (33, 32, 47, 48), (26, 25, 40, 41), (34, 33, 48, 49), (27, 26, 41, 42), (35, 34, 49, 50), (28, 27, 42, 43), (36, 35, 50, 51), (29, 28, 43, 44), (37, 36, 51, 52), (49, 48, 63, 64), (42, 41, 56, 57), (50, 49, 64, 65), (43, 42, 57, 58), (51, 50, 65, 66), (44, 43, 58, 59), (52, 51, 66, 67), (45, 44, 59, 60), (53, 52, 67, 68), (46, 45, 60, 61), (54, 53, 68, 69), (47, 46, 61, 62), (40, 296, 55), (205, 54, 69), (48, 47, 62, 63), (41, 40, 55, 56), (68, 67, 82, 83), (61, 60, 75, 76), (69, 68, 83, 84), (62, 61, 76, 77), (55, 296, 70), (205, 69, 84), (63, 62, 77, 78), (56, 55, 70, 71), (64, 63, 78, 79), (57, 56, 71, 72), (65, 64, 79, 80), (58, 57, 72, 73), (66, 65, 80, 81), (59, 58, 73, 74), (67, 66, 81, 82), (60, 59, 74, 75), (80, 79, 94, 95), (73, 72, 87, 88), (81, 80, 95, 96), (74, 73, 88, 89), (82, 81, 96, 97), (75, 74, 89, 90), (83, 82, 97, 98), (76, 75, 90, 91), (84, 83, 98, 99), (77, 76, 91, 92), (70, 296, 85), (205, 84, 99), (78, 77, 92, 93), (71, 70, 85, 86), (79, 78, 93, 94), (72, 71, 86, 87), (99, 98, 113, 114), (92, 91, 106, 107), (85, 296, 100), (205, 99, 114), (93, 92, 107, 108), (86, 85, 100, 101), (94, 93, 108, 109), (87, 86, 101, 102), (95, 94, 109, 110), (88, 87, 102, 103), (96, 95, 110, 111), (89, 88, 103, 104), (97, 96, 111, 112), (90, 89, 104, 105), (98, 97, 112, 113), (91, 90, 105, 106), (103, 102, 117, 118), (111, 110, 125, 126), (104, 103, 118, 119), (112, 111, 126, 127), (105, 104, 119, 120), (113, 112, 127, 128), (106, 105, 120, 121), (114, 113, 128, 129), (107, 106, 121, 122), (100, 296, 115), (205, 114, 129), (108, 107, 122, 123), (101, 100, 115, 116), (109, 108, 123, 124), (102, 101, 116, 117), (110, 109, 124, 125), (122, 121, 136, 137), (115, 296, 130), (205, 129, 144), (123, 122, 137, 138), (116, 115, 130, 131), (124, 123, 138, 139), (117, 116, 131, 132), (125, 124, 139, 140), (118, 117, 132, 133), (126, 125, 140, 141), (119, 118, 133, 134), (127, 126, 141, 142), (120, 119, 134, 135), (128, 127, 142, 143), (121, 120, 135, 136), (129, 128, 143, 144), (141, 140, 155, 156), (134, 133, 148, 149), (142, 141, 156, 157), (135, 134, 149, 150), (143, 142, 157, 158), (136, 135, 150, 151), (144, 143, 158, 159), (137, 136, 151, 152), (130, 296, 145), (205, 144, 159), (138, 137, 152, 153), (131, 130, 145, 146), (139, 138, 153, 154), (132, 131, 146, 147), (140, 139, 154, 155), (133, 132, 147, 148), (145, 296, 160), (205, 159, 174), (153, 152, 167, 168), (146, 145, 160, 161), (154, 153, 168, 169), (147, 146, 161, 162), (155, 154, 169, 170), (148, 147, 162, 163), (156, 155, 170, 171), (149, 148, 163, 164), (157, 156, 171, 172), (150, 149, 164, 165), (158, 157, 172, 173), (151, 150, 165, 166), (159, 158, 173, 174), (152, 151, 166, 167), (164, 163, 178, 179), (172, 171, 186, 187), (165, 164, 179, 180), (173, 172, 187, 188), (166, 165, 180, 181), (174, 173, 188, 189), (167, 166, 181, 182), (160, 296, 175), (205, 174, 189), (168, 167, 182, 183), (161, 160, 175, 176), (169, 168, 183, 184), (162, 161, 176, 177), (170, 169, 184, 185), (163, 162, 177, 178), (171, 170, 185, 186), (183, 182, 197, 198), (176, 175, 190, 191), (184, 183, 198, 199), (177, 176, 191, 192), (185, 184, 199, 200), (178, 177, 192, 193), (186, 185, 200, 201), (179, 178, 193, 194), (187, 186, 201, 202), (180, 179, 194, 195), (188, 187, 202, 203), (181, 180, 195, 196), (189, 188, 203, 204), (182, 181, 196, 197), (175, 296, 190), (205, 189, 204), (202, 201, 217, 218), (195, 194, 210, 211), (203, 202, 218, 219), (196, 195, 211, 212), (204, 203, 219, 220), (197, 196, 212, 213), (190, 296, 206), (205, 204, 220), (198, 197, 213, 214), (191, 190, 206, 207), (199, 198, 214, 215), (192, 191, 207, 208), (200, 199, 215, 216), (193, 192, 208, 209), (201, 200, 216, 217), (194, 193, 209, 210), (215, 214, 229, 230), (208, 207, 222, 223), (216, 215, 230, 231), (209, 208, 223, 224), (217, 216, 231, 232), (210, 209, 224, 225), (218, 217, 232, 233), (211, 210, 225, 226), (219, 218, 233, 234), (212, 211, 226, 227), (220, 219, 234, 235), (213, 212, 227, 228), (206, 296, 221), (205, 220, 235), (214, 213, 228, 229), (207, 206, 221, 222), (234, 233, 248, 249), (227, 226, 241, 242), (235, 234, 249, 250), (228, 227, 242, 243), (221, 296, 236), (205, 235, 250), (229, 228, 243, 244), (222, 221, 236, 237), (230, 229, 244, 245), (223, 222, 237, 238), (231, 230, 245, 246), (224, 223, 238, 239), (232, 231, 246, 247), (225, 224, 239, 240), (233, 232, 247, 248), (226, 225, 240, 241), (238, 237, 252, 253), (246, 245, 260, 261), (239, 238, 253, 254), (247, 246, 261, 262), (240, 239, 254, 255), (248, 247, 262, 263), (241, 240, 255, 256), (249, 248, 263, 264), (242, 241, 256, 257), (250, 249, 264, 265), (243, 242, 257, 258), (236, 296, 251), (205, 250, 265), (244, 243, 258, 259), (237, 236, 251, 252), (245, 244, 259, 260), (257, 256, 271, 272), (265, 264, 279, 280), (258, 257, 272, 273), (251, 296, 266), (205, 265, 280), (259, 258, 273, 274), (252, 251, 266, 267), (260, 259, 274, 275), (253, 252, 267, 268), (261, 260, 275, 276), (254, 253, 268, 269), (262, 261, 276, 277), (255, 254, 269, 270), (263, 262, 277, 278), (256, 255, 270, 271), (264, 263, 278, 279), (276, 275, 290, 291), (269, 268, 283, 284), (277, 276, 291, 292), (270, 269, 284, 285), (278, 277, 292, 293), (271, 270, 285, 286), (279, 278, 293, 294), (272, 271, 286, 287), (280, 279, 294, 295), (273, 272, 287, 288), (266, 296, 281), (205, 280, 295), (274, 273, 288, 289), (267, 266, 281, 282), (275, 274, 289, 290), (268, 267, 282, 283), (295, 294, 310, 311), (288, 287, 303, 304), (281, 296, 297), (205, 295, 311), (289, 288, 304, 305), (282, 281, 297, 298), (290, 289, 305, 306), (283, 282, 298, 299), (291, 290, 306, 307), (284, 283, 299, 300), (292, 291, 307, 308), (285, 284, 300, 301), (293, 292, 308, 309), (286, 285, 301, 302), (294, 293, 309, 310), (287, 286, 302, 303), (300, 299, 314, 315), (308, 307, 322, 323), (301, 300, 315, 316), (309, 308, 323, 324), (302, 301, 316, 317), (310, 309, 324, 325), (303, 302, 317, 318), (311, 310, 325, 326), (304, 303, 318, 319), (297, 296, 312), (205, 311, 326), (305, 304, 319, 320), (298, 297, 312, 313), (306, 305, 320, 321), (299, 298, 313, 314), (307, 306, 321, 322), (319, 318, 333, 334), (312, 296, 327), (205, 326, 341), (320, 319, 334, 335), (313, 312, 327, 328), (321, 320, 335, 336), (314, 313, 328, 329), (322, 321, 336, 337), (315, 314, 329, 330), (323, 322, 337, 338), (316, 315, 330, 331), (324, 323, 338, 339), (317, 316, 331, 332), (325, 324, 339, 340), (318, 317, 332, 333), (326, 325, 340, 341), (338, 337, 352, 353), (331, 330, 345, 346), (339, 338, 353, 354), (332, 331, 346, 347), (340, 339, 354, 355), (333, 332, 347, 348), (341, 340, 355, 356), (334, 333, 348, 349), (327, 296, 342), (205, 341, 356), (335, 334, 349, 350), (328, 327, 342, 343), (336, 335, 350, 351), (329, 328, 343, 344), (337, 336, 351, 352), (330, 329, 344, 345), (205, 356, 371), (350, 349, 364, 365), (343, 342, 357, 358), (351, 350, 365, 366), (344, 343, 358, 359), (352, 351, 366, 367), (345, 344, 359, 360), (353, 352, 367, 368), (346, 345, 360, 361), (354, 353, 368, 369), (347, 346, 361, 362), (355, 354, 369, 370), (348, 347, 362, 363), (356, 355, 370, 371), (349, 348, 363, 364), (342, 296, 357), (369, 368, 383, 384), (362, 361, 376, 377), (370, 369, 384, 385), (363, 362, 377, 378), (371, 370, 385, 386), (364, 363, 378, 379), (357, 296, 372), (205, 371, 386), (365, 364, 379, 380), (358, 357, 372, 373), (366, 365, 380, 381), (359, 358, 373, 374), (367, 366, 381, 382), (360, 359, 374, 375), (368, 367, 382, 383), (361, 360, 375, 376), (373, 372, 387, 388), (381, 380, 395, 396), (374, 373, 388, 389), (382, 381, 396, 397), (375, 374, 389, 390), (383, 382, 397, 398), (376, 375, 390, 391), (384, 383, 398, 399), (377, 376, 391, 392), (385, 384, 399, 400), (378, 377, 392, 393), (386, 385, 400, 401), (379, 378, 393, 394), (372, 296, 387), (205, 386, 401), (380, 379, 394, 395), (392, 391, 406, 407), (400, 399, 414, 415), (393, 392, 407, 408), (401, 400, 415, 416), (394, 393, 408, 409), (387, 296, 402), (205, 401, 416), (395, 394, 409, 410), (388, 387, 402, 403), (396, 395, 410, 411), (389, 388, 403, 404), (397, 396, 411, 412), (390, 389, 404, 405), (398, 397, 412, 413), (391, 390, 405, 406), (399, 398, 413, 414), (411, 410, 425, 426), (404, 403, 418, 419), (412, 411, 426, 427), (405, 404, 419, 420), (413, 412, 427, 428), (406, 405, 420, 421), (414, 413, 428, 429), (407, 406, 421, 422), (415, 414, 429, 430), (408, 407, 422, 423), (416, 415, 430, 431), (409, 408, 423, 424), (402, 296, 417), (205, 416, 431), (410, 409, 424, 425), (403, 402, 417, 418), (430, 429, 444, 445), (423, 422, 437, 438), (431, 430, 445, 446), (424, 423, 438, 439), (417, 296, 432), (205, 431, 446), (425, 424, 439, 440), (418, 417, 432, 433), (426, 425, 440, 441), (419, 418, 433, 434), (427, 426, 441, 442), (420, 419, 434, 435), (428, 427, 442, 443), (421, 420, 435, 436), (429, 428, 443, 444), (422, 421, 436, 437), (434, 433, 448, 449), (442, 441, 456, 457), (435, 434, 449, 450), (443, 442, 457, 458), (436, 435, 450, 451), (444, 443, 458, 459), (437, 436, 451, 452), (445, 444, 459, 460), (438, 437, 452, 453), (446, 445, 460, 461), (439, 438, 453, 454), (432, 296, 447), (205, 446, 461), (440, 439, 454, 455), (433, 432, 447, 448), (441, 440, 455, 456), (453, 452, 467, 468), (461, 460, 475, 476), (454, 453, 468, 469), (447, 296, 462), (205, 461, 476), (455, 454, 469, 470), (448, 447, 462, 463), (456, 455, 470, 471), (449, 448, 463, 464), (457, 456, 471, 472), (450, 449, 464, 465), (458, 457, 472, 473), (451, 450, 465, 466), (459, 458, 473, 474), (452, 451, 466, 467), (460, 459, 474, 475), (472, 471, 477, 478), (465, 464, 2, 3), (473, 472, 478, 479), (466, 465, 3, 4), (474, 473, 479, 9), (467, 466, 4, 5), (475, 474, 9, 480), (468, 467, 5, 6), (476, 475, 480, 481), (469, 468, 6, 7), (462, 296, 0), (205, 476, 481), (470, 469, 7, 8), (463, 462, 0, 1), (471, 470, 8, 477), (464, 463, 1, 2), (960, 959, 501, 502), (485, 484, 494, 495), (961, 960, 502, 503), (486, 485, 495, 496), (491, 961, 503, 504), (487, 486, 496, 497), (962, 491, 504, 505), (488, 487, 497, 498), (963, 962, 505, 506), (489, 488, 498, 499), (482, 778, 492), (687, 963, 506), (490, 489, 499, 500), (483, 482, 492, 493), (959, 490, 500, 501), (484, 483, 493, 494), (493, 492, 507, 508), (501, 500, 515, 516), (494, 493, 508, 509), (502, 501, 516, 517), (495, 494, 509, 510), (503, 502, 517, 518), (496, 495, 510, 511), (504, 503, 518, 519), (497, 496, 511, 512), (505, 504, 519, 520), (498, 497, 512, 513), (506, 505, 520, 521), (499, 498, 513, 514), (492, 778, 507), (687, 506, 521), (500, 499, 514, 515), (512, 511, 526, 527), (520, 519, 534, 535), (513, 512, 527, 528), (521, 520, 535, 536), (514, 513, 528, 529), (507, 778, 522), (687, 521, 536), (515, 514, 529, 530), (508, 507, 522, 523), (516, 515, 530, 531), (509, 508, 523, 524), (517, 516, 531, 532), (510, 509, 524, 525), (518, 517, 532, 533), (511, 510, 525, 526), (519, 518, 533, 534), (531, 530, 545, 546), (524, 523, 538, 539), (532, 531, 546, 547), (525, 524, 539, 540), (533, 532, 547, 548), (526, 525, 540, 541), (534, 533, 548, 549), (527, 526, 541, 542), (535, 534, 549, 550), (528, 527, 542, 543), (536, 535, 550, 551), (529, 528, 543, 544), (522, 778, 537), (687, 536, 551), (530, 529, 544, 545), (523, 522, 537, 538), (550, 549, 564, 565), (543, 542, 557, 558), (551, 550, 565, 566), (544, 543, 558, 559), (537, 778, 552), (687, 551, 566), (545, 544, 559, 560), (538, 537, 552, 553), (546, 545, 560, 561), (539, 538, 553, 554), (547, 546, 561, 562), (540, 539, 554, 555), (548, 547, 562, 563), (541, 540, 555, 556), (549, 548, 563, 564), (542, 541, 556, 557), (562, 561, 576, 577), (555, 554, 569, 570), (563, 562, 577, 578), (556, 555, 570, 571), (564, 563, 578, 579), (557, 556, 571, 572), (565, 564, 579, 580), (558, 557, 572, 573), (566, 565, 580, 581), (559, 558, 573, 574), (552, 778, 567), (687, 566, 581), (560, 559, 574, 575), (553, 552, 567, 568), (561, 560, 575, 576), (554, 553, 568, 569), (581, 580, 595, 596), (574, 573, 588, 589), (567, 778, 582), (687, 581, 596), (575, 574, 589, 590), (568, 567, 582, 583), (576, 575, 590, 591), (569, 568, 583, 584), (577, 576, 591, 592), (570, 569, 584, 585), (578, 577, 592, 593), (571, 570, 585, 586), (579, 578, 593, 594), (572, 571, 586, 587), (580, 579, 594, 595), (573, 572, 587, 588), (585, 584, 599, 600), (593, 592, 607, 608), (586, 585, 600, 601), (594, 593, 608, 609), (587, 586, 601, 602), (595, 594, 609, 610), (588, 587, 602, 603), (596, 595, 610, 611), (589, 588, 603, 604), (582, 778, 597), (687, 596, 611), (590, 589, 604, 605), (583, 582, 597, 598), (591, 590, 605, 606), (584, 583, 598, 599), (592, 591, 606, 607), (604, 603, 618, 619), (597, 778, 612), (687, 611, 626), (605, 604, 619, 620), (598, 597, 612, 613), (606, 605, 620, 621), (599, 598, 613, 614), (607, 606, 621, 622), (600, 599, 614, 615), (608, 607, 622, 623), (601, 600, 615, 616), (609, 608, 623, 624), (602, 601, 616, 617), (610, 609, 624, 625), (603, 602, 617, 618), (611, 610, 625, 626), (623, 622, 637, 638), (616, 615, 630, 631), (624, 623, 638, 639), (617, 616, 631, 632), (625, 624, 639, 640), (618, 617, 632, 633), (626, 625, 640, 641), (619, 618, 633, 634), (612, 778, 627), (687, 626, 641), (620, 619, 634, 635), (613, 612, 627, 628), (621, 620, 635, 636), (614, 613, 628, 629), (622, 621, 636, 637), (615, 614, 629, 630), (627, 778, 642), (687, 641, 656), (635, 634, 649, 650), (628, 627, 642, 643), (636, 635, 650, 651), (629, 628, 643, 644), (637, 636, 651, 652), (630, 629, 644, 645), (638, 637, 652, 653), (631, 630, 645, 646), (639, 638, 653, 654), (632, 631, 646, 647), (640, 639, 654, 655), (633, 632, 647, 648), (641, 640, 655, 656), (634, 633, 648, 649), (646, 645, 660, 661), (654, 653, 668, 669), (647, 646, 661, 662), (655, 654, 669, 670), (648, 647, 662, 663), (656, 655, 670, 671), (649, 648, 663, 664), (642, 778, 657), (687, 656, 671), (650, 649, 664, 665), (643, 642, 657, 658), (651, 650, 665, 666), (644, 643, 658, 659), (652, 651, 666, 667), (645, 644, 659, 660), (653, 652, 667, 668), (665, 664, 679, 680), (658, 657, 672, 673), (666, 665, 680, 681), (659, 658, 673, 674), (667, 666, 681, 682), (660, 659, 674, 675), (668, 667, 682, 683), (661, 660, 675, 676), (669, 668, 683, 684), (662, 661, 676, 677), (670, 669, 684, 685), (663, 662, 677, 678), (671, 670, 685, 686), (664, 663, 678, 679), (657, 778, 672), (687, 671, 686), (684, 683, 699, 700), (677, 676, 692, 693), (685, 684, 700, 701), (678, 677, 693, 694), (686, 685, 701, 702), (679, 678, 694, 695), (672, 778, 688), (687, 686, 702), (680, 679, 695, 696), (673, 672, 688, 689), (681, 680, 696, 697), (674, 673, 689, 690), (682, 681, 697, 698), (675, 674, 690, 691), (683, 682, 698, 699), (676, 675, 691, 692), (697, 696, 711, 712), (690, 689, 704, 705), (698, 697, 712, 713), (691, 690, 705, 706), (699, 698, 713, 714), (692, 691, 706, 707), (700, 699, 714, 715), (693, 692, 707, 708), (701, 700, 715, 716), (694, 693, 708, 709), (702, 701, 716, 717), (695, 694, 709, 710), (688, 778, 703), (687, 702, 717), (696, 695, 710, 711), (689, 688, 703, 704), (716, 715, 730, 731), (709, 708, 723, 724), (717, 716, 731, 732), (710, 709, 724, 725), (703, 778, 718), (687, 717, 732), (711, 710, 725, 726), (704, 703, 718, 719), (712, 711, 726, 727), (705, 704, 719, 720), (713, 712, 727, 728), (706, 705, 720, 721), (714, 713, 728, 729), (707, 706, 721, 722), (715, 714, 729, 730), (708, 707, 722, 723), (720, 719, 734, 735), (728, 727, 742, 743), (721, 720, 735, 736), (729, 728, 743, 744), (722, 721, 736, 737), (730, 729, 744, 745), (723, 722, 737, 738), (731, 730, 745, 746), (724, 723, 738, 739), (732, 731, 746, 747), (725, 724, 739, 740), (718, 778, 733), (687, 732, 747), (726, 725, 740, 741), (719, 718, 733, 734), (727, 726, 741, 742), (739, 738, 753, 754), (747, 746, 761, 762), (740, 739, 754, 755), (733, 778, 748), (687, 747, 762), (741, 740, 755, 756), (734, 733, 748, 749), (742, 741, 756, 757), (735, 734, 749, 750), (743, 742, 757, 758), (736, 735, 750, 751), (744, 743, 758, 759), (737, 736, 751, 752), (745, 744, 759, 760), (738, 737, 752, 753), (746, 745, 760, 761), (758, 757, 772, 773), (751, 750, 765, 766), (759, 758, 773, 774), (752, 751, 766, 767), (760, 759, 774, 775), (753, 752, 767, 768), (761, 760, 775, 776), (754, 753, 768, 769), (762, 761, 776, 777), (755, 754, 769, 770), (748, 778, 763), (687, 762, 777), (756, 755, 770, 771), (749, 748, 763, 764), (757, 756, 771, 772), (750, 749, 764, 765), (777, 776, 792, 793), (770, 769, 785, 786), (763, 778, 779), (687, 777, 793), (771, 770, 786, 787), (764, 763, 779, 780), (772, 771, 787, 788), (765, 764, 780, 781), (773, 772, 788, 789), (766, 765, 781, 782), (774, 773, 789, 790), (767, 766, 782, 783), (775, 774, 790, 791), (768, 767, 783, 784), (776, 775, 791, 792), (769, 768, 784, 785), (782, 781, 796, 797), (790, 789, 804, 805), (783, 782, 797, 798), (791, 790, 805, 806), (784, 783, 798, 799), (792, 791, 806, 807), (785, 784, 799, 800), (793, 792, 807, 808), (786, 785, 800, 801), (779, 778, 794), (687, 793, 808), (787, 786, 801, 802), (780, 779, 794, 795), (788, 787, 802, 803), (781, 780, 795, 796), (789, 788, 803, 804), (801, 800, 815, 816), (794, 778, 809), (687, 808, 823), (802, 801, 816, 817), (795, 794, 809, 810), (803, 802, 817, 818), (796, 795, 810, 811), (804, 803, 818, 819), (797, 796, 811, 812), (805, 804, 819, 820), (798, 797, 812, 813), (806, 805, 820, 821), (799, 798, 813, 814), (807, 806, 821, 822), (800, 799, 814, 815), (808, 807, 822, 823), (820, 819, 834, 835), (813, 812, 827, 828), (821, 820, 835, 836), (814, 813, 828, 829), (822, 821, 836, 837), (815, 814, 829, 830), (823, 822, 837, 838), (816, 815, 830, 831), (809, 778, 824), (687, 823, 838), (817, 816, 831, 832), (810, 809, 824, 825), (818, 817, 832, 833), (811, 810, 825, 826), (819, 818, 833, 834), (812, 811, 826, 827), (687, 838, 853), (832, 831, 846, 847), (825, 824, 839, 840), (833, 832, 847, 848), (826, 825, 840, 841), (834, 833, 848, 849), (827, 826, 841, 842), (835, 834, 849, 850), (828, 827, 842, 843), (836, 835, 850, 851), (829, 828, 843, 844), (837, 836, 851, 852), (830, 829, 844, 845), (838, 837, 852, 853), (831, 830, 845, 846), (824, 778, 839), (851, 850, 865, 866), (844, 843, 858, 859), (852, 851, 866, 867), (845, 844, 859, 860), (853, 852, 867, 868), (846, 845, 860, 861), (839, 778, 854), (687, 853, 868), (847, 846, 861, 862), (840, 839, 854, 855), (848, 847, 862, 863), (841, 840, 855, 856), (849, 848, 863, 864), (842, 841, 856, 857), (850, 849, 864, 865), (843, 842, 857, 858), (855, 854, 869, 870), (863, 862, 877, 878), (856, 855, 870, 871), (864, 863, 878, 879), (857, 856, 871, 872), (865, 864, 879, 880), (858, 857, 872, 873), (866, 865, 880, 881), (859, 858, 873, 874), (867, 866, 881, 882), (860, 859, 874, 875), (868, 867, 882, 883), (861, 860, 875, 876), (854, 778, 869), (687, 868, 883), (862, 861, 876, 877), (874, 873, 888, 889), (882, 881, 896, 897), (875, 874, 889, 890), (883, 882, 897, 898), (876, 875, 890, 891), (869, 778, 884), (687, 883, 898), (877, 876, 891, 892), (870, 869, 884, 885), (878, 877, 892, 893), (871, 870, 885, 886), (879, 878, 893, 894), (872, 871, 886, 887), (880, 879, 894, 895), (873, 872, 887, 888), (881, 880, 895, 896), (893, 892, 907, 908), (886, 885, 900, 901), (894, 893, 908, 909), (887, 886, 901, 902), (895, 894, 909, 910), (888, 887, 902, 903), (896, 895, 910, 911), (889, 888, 903, 904), (897, 896, 911, 912), (890, 889, 904, 905), (898, 897, 912, 913), (891, 890, 905, 906), (884, 778, 899), (687, 898, 913), (892, 891, 906, 907), (885, 884, 899, 900), (912, 911, 926, 927), (905, 904, 919, 920), (913, 912, 927, 928), (906, 905, 920, 921), (899, 778, 914), (687, 913, 928), (907, 906, 921, 922), (900, 899, 914, 915), (908, 907, 922, 923), (901, 900, 915, 916), (909, 908, 923, 924), (902, 901, 916, 917), (910, 909, 924, 925), (903, 902, 917, 918), (911, 910, 925, 926), (904, 903, 918, 919), (916, 915, 930, 931), (924, 923, 938, 939), (917, 916, 931, 932), (925, 924, 939, 940), (918, 917, 932, 933), (926, 925, 940, 941), (919, 918, 933, 934), (927, 926, 941, 942), (920, 919, 934, 935), (928, 927, 942, 943), (921, 920, 935, 936), (914, 778, 929), (687, 928, 943), (922, 921, 936, 937), (915, 914, 929, 930), (923, 922, 937, 938), (935, 934, 949, 950), (943, 942, 957, 958), (936, 935, 950, 951), (929, 778, 944), (687, 943, 958), (937, 936, 951, 952), (930, 929, 944, 945), (938, 937, 952, 953), (931, 930, 945, 946), (939, 938, 953, 954), (932, 931, 946, 947), (940, 939, 954, 955), (933, 932, 947, 948), (941, 940, 955, 956), (934, 933, 948, 949), (942, 941, 956, 957), (954, 953, 959, 960), (947, 946, 484, 485), (955, 954, 960, 961), (948, 947, 485, 486), (956, 955, 961, 491), (949, 948, 486, 487), (957, 956, 491, 962), (950, 949, 487, 488), (958, 957, 962, 963), (951, 950, 488, 489), (944, 778, 482), (687, 958, 963), (952, 951, 489, 490), (945, 944, 482, 483), (953, 952, 490, 959), (946, 945, 483, 484)])
me_sphere_003.polygons.foreach_set('use_smooth', [True] * 1024)
me_sphere_003.materials.append(mat_material_005)
me_sphere_003.use_remesh_preserve_volume = False
me_sphere_003.use_remesh_preserve_attributes = False
me_sphere_003.use_mirror_vertex_groups = False
me_sphere_003.update()
me_sphere_002 = bpy.data.meshes.new('Sphere.002')
me_sphere_002.from_pydata([], [], [])
me_sphere_002.use_remesh_preserve_volume = False
me_sphere_002.use_remesh_preserve_attributes = False
me_sphere_002.use_mirror_vertex_groups = False
me_sphere_002.update()
me_cube_001 = bpy.data.meshes.new('Cube.001')
me_cube_001.from_pydata([(-0.7891, -0.7147, -1.0), (-0.7891, -1.356, 1.0), (-0.7891, 0.6995, -1.0), (-0.7891, 1.254, 1.0), (0.6458, -0.7147, -1.0), (0.6458, -1.356, 1.0), (0.6458, 0.6995, -1.0), (0.6458, 1.254, 1.0), (-0.7891, 1.254, 1.0), (0.6458, 1.254, 1.0)], [], [(0, 1, 3, 2), (2, 3, 7, 6), (6, 7, 5, 4), (4, 5, 1, 0), (2, 6, 4, 0), (7, 3, 1, 5), (3, 7, 9, 8)])
me_cube_001.polygons.foreach_set('use_smooth', [True] * 7)
me_cube_001.materials.append(mat_material_006)
me_cube_001.use_remesh_preserve_volume = False
me_cube_001.use_remesh_preserve_attributes = False
me_cube_001.use_mirror_vertex_groups = False
me_cube_001.update()
me_sphere_001 = bpy.data.meshes.new('Sphere.001')
me_sphere_001.from_pydata([(0.007586, 0.2126, 1.012), (0.007586, 0.417, 0.9503), (0.007586, 0.6054, 0.8496), (0.007586, 0.7706, 0.7141), (0.007586, 0.9061, 0.5489), (0.007586, 1.007, 0.3605), (0.007586, 1.069, 0.1561), (0.007586, 1.09, -0.05652), (0.04906, 0.2085, 1.012), (0.08895, 0.409, 0.9503), (0.1257, 0.5938, 0.8496), (0.1579, 0.7558, 0.7141), (0.1844, 0.8887, 0.5489), (0.204, 0.9875, 0.3605), (0.2161, 1.048, 0.1561), (0.2202, 1.069, -0.05652), (0.08895, 0.1964, 1.012), (0.1672, 0.3853, 0.9503), (0.2393, 0.5594, 0.8496), (0.3025, 0.7119, 0.7141), (0.3543, 0.8371, 0.5489), (0.3929, 0.9302, 0.3605), (0.4166, 0.9875, 0.1561), (0.4246, 1.007, -0.05652), (0.1257, 0.1768, 1.012), (0.2393, 0.3468, 0.9503), (0.344, 0.5034, 0.8496), (0.4357, 0.6407, 0.7141), (0.511, 0.7534, 0.5489), (0.5669, 0.8371, 0.3605), (0.6014, 0.8887, 0.1561), (0.613, 0.9061, -0.05652), (0.1579, 0.1503, 1.012), (0.3025, 0.2949, 0.9503), (0.4357, 0.4281, 0.8496), (0.5525, 0.5449, 0.7141), (0.6483, 0.6407, 0.5489), (0.7195, 0.7119, 0.3605), (0.7634, 0.7558, 0.1561), (0.7782, 0.7706, -0.05652), (0.1844, 0.1181, 1.012), (0.3543, 0.2317, 0.9503), (0.511, 0.3364, 0.8496), (0.6483, 0.4281, 0.7141), (0.761, 0.5034, 0.5489), (0.8447, 0.5594, 0.3605), (0.8963, 0.5938, 0.1561), (0.9137, 0.6054, -0.05652), (0.204, 0.08136, 1.012), (0.3929, 0.1596, 0.9503), (0.5669, 0.2317, 0.8496), (0.7195, 0.2949, 0.7141), (0.8447, 0.3468, 0.5489), (0.9378, 0.3853, 0.3605), (0.9951, 0.409, 0.1561), (1.014, 0.417, -0.05652), (0.2161, 0.04148, 1.012), (0.4166, 0.08136, 0.9503), (0.6014, 0.1181, 0.8496), (0.7634, 0.1503, 0.7141), (0.8963, 0.1768, 0.5489), (0.9951, 0.1964, 0.3605), (1.056, 0.2085, 0.1561), (1.076, 0.2126, -0.05652), (0.2202, -4.746e-07, 1.012), (0.4246, -4.665e-07, 0.9503), (0.613, -4.583e-07, 0.8496), (0.7782, -4.665e-07, 0.7141), (0.9137, -4.827e-07, 0.5489), (1.014, -4.177e-07, 0.3605), (1.076, -5.477e-07, 0.1561), (1.097, -5.314e-07, -0.05652), (0.2161, -0.04148, 1.012), (0.4166, -0.08136, 0.9503), (0.6014, -0.1181, 0.8496), (0.7634, -0.1503, 0.7141), (0.8963, -0.1768, 0.5489), (0.9951, -0.1964, 0.3605), (1.056, -0.2085, 0.1561), (1.076, -0.2126, -0.05652), (0.204, -0.08136, 1.012), (0.3929, -0.1596, 0.9503), (0.5669, -0.2317, 0.8496), (0.7195, -0.2949, 0.7141), (0.8447, -0.3468, 0.5489), (0.9378, -0.3853, 0.3605), (0.9951, -0.409, 0.1561), (1.014, -0.417, -0.05652), (0.1844, -0.1181, 1.012), (0.3543, -0.2317, 0.9503), (0.511, -0.3364, 0.8496), (0.6483, -0.4281, 0.7141), (0.761, -0.5034, 0.5489), (0.8447, -0.5594, 0.3605), (0.8963, -0.5938, 0.1561), (0.9137, -0.6054, -0.05652), (0.1579, -0.1503, 1.012), (0.3025, -0.2949, 0.9503), (0.4357, -0.4281, 0.8496), (0.5525, -0.5449, 0.7141), (0.6483, -0.6407, 0.5489), (0.7195, -0.7119, 0.3605), (0.7634, -0.7558, 0.1561), (0.7782, -0.7706, -0.05652), (0.1257, -0.1768, 1.012), (0.2393, -0.3468, 0.9503), (0.344, -0.5034, 0.8496), (0.4357, -0.6407, 0.7141), (0.511, -0.7534, 0.5489), (0.5669, -0.8371, 0.3605), (0.6014, -0.8887, 0.1561), (0.613, -0.9061, -0.05652), (0.08895, -0.1964, 1.012), (0.1672, -0.3853, 0.9503), (0.2393, -0.5594, 0.8496), (0.3025, -0.7119, 0.7141), (0.3543, -0.8371, 0.5489), (0.3929, -0.9302, 0.3605), (0.4166, -0.9875, 0.1561), (0.4246, -1.007, -0.05652), (0.04906, -0.2085, 1.012), (0.08895, -0.409, 0.9503), (0.1257, -0.5938, 0.8496), (0.1579, -0.7558, 0.7141), (0.1844, -0.8887, 0.5489), (0.204, -0.9875, 0.3605), (0.2161, -1.048, 0.1561), (0.2202, -1.069, -0.05652), (0.007586, -0.2126, 1.012), (0.007586, -0.417, 0.9503), (0.007586, -0.6054, 0.8496), (0.007586, -0.7706, 0.7141), (0.007586, -0.9061, 0.5489), (0.007586, -1.007, 0.3605), (0.007586, -1.069, 0.1561), (0.007586, -1.09, -0.05652), (-0.03389, -0.2085, 1.012), (-0.07377, -0.409, 0.9503), (-0.1105, -0.5938, 0.8496), (-0.1427, -0.7558, 0.7141), (-0.1692, -0.8887, 0.5489), (-0.1888, -0.9875, 0.3605), (-0.2009, -1.048, 0.1561), (-0.205, -1.069, -0.05652), (-0.07377, -0.1964, 1.012), (-0.152, -0.3853, 0.9503), (-0.2241, -0.5594, 0.8496), (-0.2873, -0.7119, 0.7141), (-0.3392, -0.8371, 0.5489), (-0.3777, -0.9302, 0.3605), (-0.4014, -0.9875, 0.1561), (-0.4095, -1.007, -0.6389), (-0.1105, -0.1768, 1.012), (-0.2241, -0.3468, 0.9503), (-0.3288, -0.5034, 0.8496), (-0.4205, -0.6407, 0.7141), (-0.4958, -0.7534, 0.5489), (-0.5518, -0.8371, 0.3605), (-0.5862, -0.8887, 0.1561), (-0.5979, -0.9061, -0.6389), (0.007586, -7.248e-07, 1.033), (-0.1427, -0.1503, 1.012), (-0.2873, -0.2949, 0.9503), (-0.4205, -0.4281, 0.8496), (-0.5373, -0.5449, 0.7141), (-0.6331, -0.6407, 0.5489), (-0.7043, -0.7119, 0.3605), (-0.7482, -0.7558, 0.1561), (-0.763, -0.7706, -0.6389), (-0.1692, -0.1181, 1.012), (-0.3392, -0.2317, 0.9503), (-0.4958, -0.3364, 0.8496), (-0.6331, -0.4281, 0.7141), (-0.7458, -0.5034, 0.5489), (-0.8296, -0.5594, 0.3605), (-0.8811, -0.5938, 0.1561), (-0.8985, -0.6054, -0.6389), (-0.1888, -0.08136, 1.012), (-0.3777, -0.1596, 0.9503), (-0.5518, -0.2317, 0.8496), (-0.7043, -0.2949, 0.7141), (-0.8296, -0.3468, 0.5489), (-0.9226, -0.3853, 0.3605), (-0.9799, -0.409, 0.1561), (-0.9992, -0.417, -0.6389), (-0.2009, -0.04148, 1.012), (-0.4014, -0.08136, 0.9503), (-0.5862, -0.1181, 0.8496), (-0.7482, -0.1503, 0.7141), (-0.8811, -0.1768, 0.5489), (-0.9799, -0.1964, 0.3605), (-1.041, -0.2085, 0.1561), (-1.061, -0.2126, -0.6389), (-0.205, -4.583e-07, 1.012), (-0.4095, -4.259e-07, 0.9503), (-0.5979, -4.259e-07, 0.8496), (-0.763, -3.203e-07, 0.7141), (-0.8985, -2.716e-07, 0.5489), (-0.9992, -4.665e-07, 0.3605), (-1.061, -2.229e-07, 0.1561), (-1.082, -2.716e-07, -0.6389), (-0.2009, 0.04148, 1.012), (-0.4014, 0.08136, 0.9503), (-0.5862, 0.1181, 0.8496), (-0.7482, 0.1503, 0.7141), (-0.8811, 0.1768, 0.5489), (-0.9799, 0.1964, 0.3605), (-1.041, 0.2085, 0.1561), (-1.061, 0.2126, -0.6389), (-0.1888, 0.08136, 1.012), (-0.3777, 0.1596, 0.9503), (-0.5518, 0.2317, 0.8496), (-0.7043, 0.2949, 0.7141), (-0.8296, 0.3468, 0.5489), (-0.9226, 0.3853, 0.3605), (-0.9799, 0.409, 0.1561), (-0.9992, 0.417, -0.6389), (-0.1692, 0.1181, 1.012), (-0.3392, 0.2317, 0.9503), (-0.4958, 0.3364, 0.8496), (-0.6331, 0.4281, 0.7141), (-0.7458, 0.5034, 0.5489), (-0.8296, 0.5594, 0.3605), (-0.8811, 0.5938, 0.1561), (-0.8985, 0.6054, -0.6389), (-0.1427, 0.1503, 1.012), (-0.2873, 0.2949, 0.9503), (-0.4205, 0.4281, 0.8496), (-0.5373, 0.5449, 0.7141), (-0.6331, 0.6407, 0.5489), (-0.7043, 0.7119, 0.3605), (-0.7482, 0.7558, 0.1561), (-0.763, 0.7706, -0.6389), (-0.1105, 0.1768, 1.012), (-0.2241, 0.3468, 0.9503), (-0.3288, 0.5034, 0.8496), (-0.4205, 0.6407, 0.7141), (-0.4958, 0.7534, 0.5489), (-0.5518, 0.8371, 0.3605), (-0.5862, 0.8887, 0.1561), (-0.5979, 0.9061, -0.6389), (-0.07377, 0.1964, 1.012), (-0.152, 0.3853, 0.9503), (-0.2241, 0.5594, 0.8496), (-0.2873, 0.7119, 0.7141), (-0.3392, 0.8371, 0.5489), (-0.3777, 0.9302, 0.3605), (-0.4014, 0.9875, 0.1561), (-0.4095, 1.007, -0.6389), (-0.03389, 0.2085, 1.012), (-0.07377, 0.409, 0.9503), (-0.1105, 0.5938, 0.8496), (-0.1427, 0.7558, 0.7141), (-0.1692, 0.8887, 0.5489), (-0.1888, 0.9875, 0.3605), (-0.2009, 1.048, 0.1561), (-0.205, 1.069, -0.05652)], [], [(7, 6, 14, 15), (0, 160, 8), (1, 0, 8, 9), (2, 1, 9, 10), (3, 2, 10, 11), (4, 3, 11, 12), (5, 4, 12, 13), (6, 5, 13, 14), (14, 13, 21, 22), (15, 14, 22, 23), (8, 160, 16), (9, 8, 16, 17), (10, 9, 17, 18), (11, 10, 18, 19), (12, 11, 19, 20), (13, 12, 20, 21), (18, 17, 25, 26), (19, 18, 26, 27), (20, 19, 27, 28), (21, 20, 28, 29), (22, 21, 29, 30), (23, 22, 30, 31), (16, 160, 24), (17, 16, 24, 25), (30, 29, 37, 38), (31, 30, 38, 39), (24, 160, 32), (25, 24, 32, 33), (26, 25, 33, 34), (27, 26, 34, 35), (28, 27, 35, 36), (29, 28, 36, 37), (35, 34, 42, 43), (36, 35, 43, 44), (37, 36, 44, 45), (38, 37, 45, 46), (39, 38, 46, 47), (32, 160, 40), (33, 32, 40, 41), (34, 33, 41, 42), (47, 46, 54, 55), (40, 160, 48), (41, 40, 48, 49), (42, 41, 49, 50), (43, 42, 50, 51), (44, 43, 51, 52), (45, 44, 52, 53), (46, 45, 53, 54), (52, 51, 59, 60), (53, 52, 60, 61), (54, 53, 61, 62), (55, 54, 62, 63), (48, 160, 56), (49, 48, 56, 57), (50, 49, 57, 58), (51, 50, 58, 59), (56, 160, 64), (57, 56, 64, 65), (58, 57, 65, 66), (59, 58, 66, 67), (60, 59, 67, 68), (61, 60, 68, 69), (62, 61, 69, 70), (63, 62, 70, 71), (68, 67, 75, 76), (69, 68, 76, 77), (70, 69, 77, 78), (71, 70, 78, 79), (64, 160, 72), (65, 64, 72, 73), (66, 65, 73, 74), (67, 66, 74, 75), (73, 72, 80, 81), (74, 73, 81, 82), (75, 74, 82, 83), (76, 75, 83, 84), (77, 76, 84, 85), (78, 77, 85, 86), (79, 78, 86, 87), (72, 160, 80), (85, 84, 92, 93), (86, 85, 93, 94), (87, 86, 94, 95), (80, 160, 88), (81, 80, 88, 89), (82, 81, 89, 90), (83, 82, 90, 91), (84, 83, 91, 92), (89, 88, 96, 97), (90, 89, 97, 98), (91, 90, 98, 99), (92, 91, 99, 100), (93, 92, 100, 101), (94, 93, 101, 102), (95, 94, 102, 103), (88, 160, 96), (101, 100, 108, 109), (102, 101, 109, 110), (103, 102, 110, 111), (96, 160, 104), (97, 96, 104, 105), (98, 97, 105, 106), (99, 98, 106, 107), (100, 99, 107, 108), (106, 105, 113, 114), (107, 106, 114, 115), (108, 107, 115, 116), (109, 108, 116, 117), (110, 109, 117, 118), (111, 110, 118, 119), (104, 160, 112), (105, 104, 112, 113), (118, 117, 125, 126), (119, 118, 126, 127), (112, 160, 120), (113, 112, 120, 121), (114, 113, 121, 122), (115, 114, 122, 123), (116, 115, 123, 124), (117, 116, 124, 125), (123, 122, 130, 131), (124, 123, 131, 132), (125, 124, 132, 133), (126, 125, 133, 134), (127, 126, 134, 135), (120, 160, 128), (121, 120, 128, 129), (122, 121, 129, 130), (135, 134, 142, 143), (128, 160, 136), (129, 128, 136, 137), (130, 129, 137, 138), (131, 130, 138, 139), (132, 131, 139, 140), (133, 132, 140, 141), (134, 133, 141, 142), (139, 138, 146, 147), (140, 139, 147, 148), (141, 140, 148, 149), (142, 141, 149, 150), (143, 142, 150, 151), (136, 160, 144), (137, 136, 144, 145), (138, 137, 145, 146), (151, 150, 158, 159), (144, 160, 152), (145, 144, 152, 153), (146, 145, 153, 154), (147, 146, 154, 155), (148, 147, 155, 156), (149, 148, 156, 157), (150, 149, 157, 158), (156, 155, 164, 165), (157, 156, 165, 166), (158, 157, 166, 167), (159, 158, 167, 168), (152, 160, 161), (153, 152, 161, 162), (154, 153, 162, 163), (155, 154, 163, 164), (161, 160, 169), (162, 161, 169, 170), (163, 162, 170, 171), (164, 163, 171, 172), (165, 164, 172, 173), (166, 165, 173, 174), (167, 166, 174, 175), (168, 167, 175, 176), (173, 172, 180, 181), (174, 173, 181, 182), (175, 174, 182, 183), (176, 175, 183, 184), (169, 160, 177), (170, 169, 177, 178), (171, 170, 178, 179), (172, 171, 179, 180), (178, 177, 185, 186), (179, 178, 186, 187), (180, 179, 187, 188), (181, 180, 188, 189), (182, 181, 189, 190), (183, 182, 190, 191), (184, 183, 191, 192), (177, 160, 185), (190, 189, 197, 198), (191, 190, 198, 199), (192, 191, 199, 200), (185, 160, 193), (186, 185, 193, 194), (187, 186, 194, 195), (188, 187, 195, 196), (189, 188, 196, 197), (195, 194, 202, 203), (196, 195, 203, 204), (197, 196, 204, 205), (198, 197, 205, 206), (199, 198, 206, 207), (200, 199, 207, 208), (193, 160, 201), (194, 193, 201, 202), (207, 206, 214, 215), (208, 207, 215, 216), (201, 160, 209), (202, 201, 209, 210), (203, 202, 210, 211), (204, 203, 211, 212), (205, 204, 212, 213), (206, 205, 213, 214), (211, 210, 218, 219), (212, 211, 219, 220), (213, 212, 220, 221), (214, 213, 221, 222), (215, 214, 222, 223), (216, 215, 223, 224), (209, 160, 217), (210, 209, 217, 218), (223, 222, 230, 231), (224, 223, 231, 232), (217, 160, 225), (218, 217, 225, 226), (219, 218, 226, 227), (220, 219, 227, 228), (221, 220, 228, 229), (222, 221, 229, 230), (228, 227, 235, 236), (229, 228, 236, 237), (230, 229, 237, 238), (231, 230, 238, 239), (232, 231, 239, 240), (225, 160, 233), (226, 225, 233, 234), (227, 226, 234, 235), (240, 239, 247, 248), (233, 160, 241), (234, 233, 241, 242), (235, 234, 242, 243), (236, 235, 243, 244), (237, 236, 244, 245), (238, 237, 245, 246), (239, 238, 246, 247), (244, 243, 251, 252), (245, 244, 252, 253), (246, 245, 253, 254), (247, 246, 254, 255), (248, 247, 255, 256), (241, 160, 249), (242, 241, 249, 250), (243, 242, 250, 251), (256, 255, 6, 7), (249, 160, 0), (250, 249, 0, 1), (251, 250, 1, 2), (252, 251, 2, 3), (253, 252, 3, 4), (254, 253, 4, 5), (255, 254, 5, 6)])
me_sphere_001.polygons.foreach_set('use_smooth', [True] * 256)
me_sphere_001.materials.append(mat_material_007)
me_sphere_001.use_remesh_preserve_volume = False
me_sphere_001.use_remesh_preserve_attributes = False
me_sphere_001.use_mirror_vertex_groups = False
me_sphere_001.update()
me_sphere = bpy.data.meshes.new('Sphere')
me_sphere.from_pydata([(0.0, 0.1951, 0.9808), (0.0, 0.3827, 0.9239), (0.0, 0.5556, 0.8315), (0.0, 0.7071, 0.7071), (0.0, 0.8315, 0.5556), (0.0, 0.9239, 0.3827), (0.0, 0.9808, 0.1951), (0.0, 1.0, 7.55e-08), (0.0, 0.9808, -0.7295), (0.0, 0.5556, -1.366), (0.03806, 0.1913, 0.9808), (0.07466, 0.3753, 0.9239), (0.1084, 0.5449, 0.8315), (0.1379, 0.6935, 0.7071), (0.1622, 0.8155, 0.5556), (0.1802, 0.9061, 0.3827), (0.1913, 0.9619, 0.1951), (0.1951, 0.9808, 7.55e-08), (0.1913, 0.9619, -0.7295), (0.1802, 0.9061, -0.9171), (0.1622, 0.8155, -1.09), (0.1379, 0.6935, -1.242), (0.1084, 0.5449, -1.366), (0.07466, 0.3753, -1.458), (0.03806, 0.1913, -1.515), (0.07466, 0.1802, 0.9808), (0.1464, 0.3536, 0.9239), (0.2126, 0.5133, 0.8315), (0.2706, 0.6533, 0.7071), (0.3182, 0.7682, 0.5556), (0.3536, 0.8536, 0.3827), (0.3753, 0.9061, 0.1951), (0.3827, 0.9239, 7.55e-08), (0.3753, 0.9061, -0.7295), (0.3536, 0.8536, -0.9171), (0.3182, 0.7682, -1.09), (0.2706, 0.6533, -1.242), (0.2126, 0.5133, -1.366), (0.1464, 0.3536, -1.458), (0.07466, 0.1802, -1.515), (0.1084, 0.1622, 0.9808), (0.2126, 0.3182, 0.9239), (0.3087, 0.4619, 0.8315), (0.3928, 0.5879, 0.7071), (0.4619, 0.6913, 0.5556), (0.5133, 0.7682, 0.3827), (0.5449, 0.8155, 0.1951), (0.5556, 0.8315, 7.55e-08), (0.5449, 0.8155, -0.7295), (0.5133, 0.7682, -0.9171), (0.4619, 0.6913, -1.09), (0.3928, 0.5879, -1.242), (0.3087, 0.4619, -1.366), (0.2126, 0.3182, -1.458), (0.1084, 0.1622, -1.515), (0.1379, 0.1379, 0.9808), (0.2706, 0.2706, 0.9239), (0.3928, 0.3928, 0.8315), (0.5, 0.5, 0.7071), (0.5879, 0.5879, 0.5556), (0.6533, 0.6533, 0.3827), (0.6935, 0.6935, 0.1951), (0.7071, 0.7071, 7.55e-08), (0.6935, 0.6935, -0.7295), (0.6533, 0.6533, -0.9171), (0.5879, 0.5879, -1.09), (0.5, 0.5, -1.242), (0.3928, 0.3928, -1.366), (0.2706, 0.2706, -1.458), (0.1379, 0.1379, -1.515), (0.1622, 0.1084, 0.9808), (0.3182, 0.2126, 0.9239), (0.4619, 0.3087, 0.8315), (0.5879, 0.3928, 0.7071), (0.6913, 0.4619, 0.5556), (0.7682, 0.5133, 0.3827), (0.8155, 0.5449, 0.1951), (0.8315, 0.5556, 7.55e-08), (0.8155, 0.5449, -0.7295), (0.7682, 0.5133, -0.9171), (0.6913, 0.4619, -1.09), (0.5879, 0.3928, -1.242), (0.4619, 0.3087, -1.366), (0.3182, 0.2126, -1.458), (0.1622, 0.1084, -1.515), (0.1802, 0.07466, 0.9808), (0.3536, 0.1464, 0.9239), (0.5133, 0.2126, 0.8315), (0.6533, 0.2706, 0.7071), (0.7682, 0.3182, 0.5556), (0.8536, 0.3536, 0.3827), (0.9061, 0.3753, 0.1951), (0.9239, 0.3827, 7.55e-08), (0.9061, 0.3753, -0.7295), (0.8536, 0.3536, -0.9171), (0.7682, 0.3182, -1.09), (0.6533, 0.2706, -1.242), (0.5133, 0.2126, -1.366), (0.3536, 0.1464, -1.458), (0.1802, 0.07466, -1.515), (0.1913, 0.03806, 0.9808), (0.3753, 0.07466, 0.9239), (0.5449, 0.1084, 0.8315), (0.6935, 0.1379, 0.7071), (0.8155, 0.1622, 0.5556), (0.9061, 0.1802, 0.3827), (0.9619, 0.1913, 0.1951), (0.9808, 0.1951, 7.55e-08), (0.9619, 0.1913, -0.7295), (0.9061, 0.1802, -0.9171), (0.8155, 0.1622, -1.09), (0.6935, 0.1379, -1.242), (0.5449, 0.1084, -1.366), (0.3753, 0.07466, -1.458), (0.1913, 0.03806, -1.515), (0.1951, -3.266e-07, 0.9808), (0.3827, -3.192e-07, 0.9239), (0.5556, -3.117e-07, 0.8315), (0.7071, -3.192e-07, 0.7071), (0.8315, -3.341e-07, 0.5556), (0.9239, -2.745e-07, 0.3827), (0.9808, -3.937e-07, 0.1951), (1.0, -3.788e-07, 7.55e-08), (0.9808, -3.937e-07, -0.7295), (0.9239, -2.298e-07, -0.9171), (0.8315, -3.341e-07, -1.09), (0.7071, -3.192e-07, -1.242), (0.5556, -3.415e-07, -1.366), (0.3827, -3.043e-07, -1.458), (0.1951, -3.08e-07, -1.515), (0.1913, -0.03806, 0.9808), (0.3753, -0.07466, 0.9239), (0.5449, -0.1084, 0.8315), (0.6935, -0.138, 0.7071), (0.8155, -0.1622, 0.5556), (0.9061, -0.1802, 0.3827), (0.9619, -0.1913, 0.1951), (0.9808, -0.1951, 7.55e-08), (0.9619, -0.1913, -0.7295), (0.9061, -0.1802, -0.9171), (0.8155, -0.1622, -1.09), (0.6935, -0.138, -1.242), (0.5449, -0.1084, -1.366), (0.3753, -0.07466, -1.458), (0.1913, -0.03806, -1.515), (0.1802, -0.07466, 0.9808), (0.3536, -0.1464, 0.9239), (0.5133, -0.2126, 0.8315), (0.6533, -0.2706, 0.7071), (0.7682, -0.3182, 0.5556), (0.8536, -0.3536, 0.3827), (0.9061, -0.3753, 0.1951), (0.9239, -0.3827, 7.55e-08), (0.9061, -0.3753, -0.7295), (0.8536, -0.3536, -0.9171), (0.7682, -0.3182, -1.09), (0.6533, -0.2706, -1.242), (0.5133, -0.2126, -1.366), (0.3536, -0.1464, -1.458), (0.1802, -0.07466, -1.515), (0.1622, -0.1084, 0.9808), (0.3182, -0.2126, 0.9239), (0.4619, -0.3087, 0.8315), (0.5879, -0.3928, 0.7071), (0.6913, -0.4619, 0.5556), (0.7682, -0.5133, 0.3827), (0.8155, -0.5449, 0.1951), (0.8315, -0.5556, 7.55e-08), (0.8155, -0.5449, -0.7295), (0.7682, -0.5133, -0.9171), (0.6913, -0.4619, -1.09), (0.5879, -0.3928, -1.242), (0.4619, -0.3087, -1.366), (0.3182, -0.2126, -1.458), (0.1622, -0.1084, -1.515), (0.1379, -0.138, 0.9808), (0.2706, -0.2706, 0.9239), (0.3928, -0.3928, 0.8315), (0.5, -0.5, 0.7071), (0.5879, -0.5879, 0.5556), (0.6533, -0.6533, 0.3827), (0.6935, -0.6935, 0.1951), (0.7071, -0.7071, 7.55e-08), (0.6935, -0.6935, -0.7295), (0.6533, -0.6533, -0.9171), (0.5879, -0.5879, -1.09), (0.5, -0.5, -1.242), (0.3928, -0.3928, -1.366), (0.2706, -0.2706, -1.458), (0.1379, -0.138, -1.515), (0.1084, -0.1622, 0.9808), (0.2126, -0.3182, 0.9239), (0.3087, -0.4619, 0.8315), (0.3928, -0.5879, 0.7071), (0.4619, -0.6913, 0.5556), (0.5133, -0.7682, 0.3827), (0.5449, -0.8155, 0.1951), (0.5556, -0.8315, 7.55e-08), (0.5449, -0.8155, -0.7295), (0.5133, -0.7682, -0.9171), (0.4619, -0.6913, -1.09), (0.3928, -0.5879, -1.242), (0.3087, -0.4619, -1.366), (0.2126, -0.3182, -1.458), (0.1084, -0.1622, -1.515), (0.0, -3.258e-07, -1.534), (0.07466, -0.1802, 0.9808), (0.1464, -0.3536, 0.9239), (0.2126, -0.5133, 0.8315), (0.2706, -0.6533, 0.7071), (0.3182, -0.7682, 0.5556), (0.3536, -0.8536, 0.3827), (0.3753, -0.9061, 0.1951), (0.3827, -0.9239, 7.55e-08), (0.3753, -0.9061, -0.7295), (0.3536, -0.8536, -0.9171), (0.3182, -0.7682, -1.09), (0.2706, -0.6533, -1.242), (0.2126, -0.5133, -1.366), (0.1464, -0.3536, -1.458), (0.07466, -0.1802, -1.515), (0.03806, -0.1913, 0.9808), (0.07466, -0.3753, 0.9239), (0.1084, -0.5449, 0.8315), (0.1379, -0.6935, 0.7071), (0.1622, -0.8155, 0.5556), (0.1802, -0.9061, 0.3827), (0.1913, -0.9619, 0.1951), (0.1951, -0.9808, 7.55e-08), (0.1913, -0.9619, -0.7295), (0.1802, -0.9061, -0.9171), (0.1622, -0.8155, -1.09), (0.1379, -0.6935, -1.242), (0.1084, -0.5449, -1.366), (0.07466, -0.3753, -1.458), (0.03806, -0.1913, -1.515), (-7.212e-09, -0.1951, 0.9808), (4.122e-08, -0.3827, 0.9239), (2.632e-08, -0.5556, 0.8315), (-2.584e-08, -0.7071, 0.7071), (-8.544e-08, -0.8315, 0.5556), (6.357e-08, -0.9239, 0.3827), (-8.544e-08, -0.9808, 0.1951), (-1.003e-07, -1.0, 7.55e-08), (-8.544e-08, -0.9808, -0.7295), (6.357e-08, -0.9239, -0.9171), (-8.544e-08, -0.8315, -1.09), (-2.584e-08, -0.7071, -1.242), (-1.094e-08, -0.5556, -1.366), (3.964e-09, -0.3827, -1.458), (3.964e-09, -0.1951, -1.515), (-0.03806, -0.1913, 0.9808), (-0.07466, -0.3753, 0.9239), (-0.1084, -0.5449, 0.8315), (-0.1379, -0.6935, 0.7071), (-0.1622, -0.8155, 0.5556), (-0.1802, -0.9061, 0.3827), (-0.1913, -0.9619, 0.1951), (-0.1951, -0.9808, 7.55e-08), (-0.1913, -0.9619, -0.7295), (-0.1802, -0.9061, -0.9171), (-0.1622, -0.8155, -1.09), (-0.1379, -0.6935, -1.242), (-0.1084, -0.5449, -1.366), (-0.07466, -0.3753, -1.458), (-0.03806, -0.1913, -1.515), (-0.07466, -0.1802, 0.9808), (-0.1464, -0.3536, 0.9239), (-0.2126, -0.5133, 0.8315), (-0.2706, -0.6533, 0.7071), (-0.3182, -0.7682, 0.5556), (-0.3536, -0.8536, 0.3827), (-0.3753, -0.9061, 0.1951), (-0.3827, -0.9239, -0.5344), (-0.3753, -0.9061, -0.7295), (-0.3536, -0.8536, -0.9171), (-0.3182, -0.7682, -1.09), (-0.2706, -0.6533, -1.242), (-0.2126, -0.5133, -1.366), (-0.1464, -0.3536, -1.458), (-0.07466, -0.1802, -1.515), (-0.1084, -0.1622, 0.9808), (-0.2126, -0.3182, 0.9239), (-0.3087, -0.4619, 0.8315), (-0.3928, -0.5879, 0.7071), (-0.4619, -0.6913, 0.5556), (-0.5133, -0.7682, 0.3827), (-0.5449, -0.8155, 0.1951), (-0.5556, -0.8315, -0.5344), (-0.5449, -0.8155, -0.7295), (-0.5133, -0.7682, -0.9171), (-0.4619, -0.6913, -1.09), (-0.3928, -0.5879, -1.242), (-0.3087, -0.4619, -1.366), (-0.2126, -0.3182, -1.458), (-0.1084, -0.1622, -1.515), (-2.304e-07, -5.562e-07, 1.0), (-0.1379, -0.138, 0.9808), (-0.2706, -0.2706, 0.9239), (-0.3928, -0.3928, 0.8315), (-0.5, -0.5, 0.7071), (-0.5879, -0.5879, 0.5556), (-0.6533, -0.6533, 0.3827), (-0.6935, -0.6935, 0.1951), (-0.7071, -0.7071, -0.5344), (-0.6935, -0.6935, -0.7295), (-0.6533, -0.6533, -0.9171), (-0.5879, -0.5879, -1.09), (-0.5, -0.5, -1.242), (-0.3928, -0.3928, -1.366), (-0.2706, -0.2706, -1.458), (-0.1379, -0.1379, -1.515), (-0.1622, -0.1084, 0.9808), (-0.3182, -0.2126, 0.9239), (-0.4619, -0.3087, 0.8315), (-0.5879, -0.3928, 0.7071), (-0.6913, -0.4619, 0.5556), (-0.7682, -0.5133, 0.3827), (-0.8155, -0.5449, 0.1951), (-0.8315, -0.5556, -0.5344), (-0.8155, -0.5449, -0.7295), (-0.7682, -0.5133, -0.9171), (-0.6913, -0.4619, -1.09), (-0.5879, -0.3928, -1.242), (-0.4619, -0.3087, -1.366), (-0.3182, -0.2126, -1.458), (-0.1622, -0.1084, -1.515), (-0.1802, -0.07466, 0.9808), (-0.3536, -0.1464, 0.9239), (-0.5133, -0.2126, 0.8315), (-0.6533, -0.2706, 0.7071), (-0.7682, -0.3182, 0.5556), (-0.8536, -0.3536, 0.3827), (-0.9061, -0.3753, 0.1951), (-0.9239, -0.3827, -0.5344), (-0.9061, -0.3753, -0.7295), (-0.8536, -0.3536, -0.9171), (-0.7682, -0.3182, -1.09), (-0.6533, -0.2706, -1.242), (-0.5133, -0.2126, -1.366), (-0.3536, -0.1464, -1.458), (-0.1802, -0.07466, -1.515), (-0.1913, -0.03806, 0.9808), (-0.3753, -0.07466, 0.9239), (-0.5449, -0.1084, 0.8315), (-0.6935, -0.1379, 0.7071), (-0.8155, -0.1622, 0.5556), (-0.9061, -0.1802, 0.3827), (-0.9619, -0.1913, 0.1951), (-0.9808, -0.1951, -0.5344), (-0.9619, -0.1913, -0.7295), (-0.9061, -0.1802, -0.9171), (-0.8155, -0.1622, -1.09), (-0.6935, -0.1379, -1.242), (-0.5449, -0.1084, -1.366), (-0.3753, -0.07466, -1.458), (-0.1913, -0.03806, -1.515), (-0.1951, -3.117e-07, 0.9808), (-0.3827, -2.819e-07, 0.9239), (-0.5556, -2.819e-07, 0.8315), (-0.7071, -1.851e-07, 0.7071), (-0.8315, -1.404e-07, 0.5556), (-0.9239, -3.192e-07, 0.3827), (-0.9808, -9.567e-08, 0.1951), (-1.0, -1.404e-07, -0.5344), (-0.9808, -9.567e-08, -0.7295), (-0.9239, -3.192e-07, -0.9171), (-0.8315, -1.404e-07, -1.09), (-0.7071, -1.851e-07, -1.242), (-0.5556, -2.596e-07, -1.366), (-0.3827, -2.521e-07, -1.458), (-0.1951, -3.155e-07, -1.515), (-0.1913, 0.03806, 0.9808), (-0.3753, 0.07466, 0.9239), (-0.5449, 0.1084, 0.8315), (-0.6935, 0.1379, 0.7071), (-0.8155, 0.1622, 0.5556), (-0.9061, 0.1802, 0.3827), (-0.9619, 0.1913, 0.1951), (-0.9808, 0.1951, -0.5344), (-0.9619, 0.1913, -0.7295), (-0.9061, 0.1802, -0.9171), (-0.8155, 0.1622, -1.09), (-0.6935, 0.1379, -1.242), (-0.5449, 0.1084, -1.366), (-0.3753, 0.07466, -1.458), (-0.1913, 0.03806, -1.515), (-0.1802, 0.07466, 0.9808), (-0.3536, 0.1464, 0.9239), (-0.5133, 0.2126, 0.8315), (-0.6533, 0.2706, 0.7071), (-0.7682, 0.3182, 0.5556), (-0.8536, 0.3536, 0.3827), (-0.9061, 0.3753, 0.1951), (-0.9239, 0.3827, -0.5344), (-0.9061, 0.3753, -0.7295), (-0.8536, 0.3536, -0.9171), (-0.7682, 0.3182, -1.09), (-0.6533, 0.2706, -1.242), (-0.5133, 0.2126, -1.366), (-0.3536, 0.1464, -1.458), (-0.1802, 0.07466, -1.515), (-0.1622, 0.1084, 0.9808), (-0.3182, 0.2126, 0.9239), (-0.4619, 0.3087, 0.8315), (-0.5879, 0.3928, 0.7071), (-0.6913, 0.4619, 0.5556), (-0.7682, 0.5133, 0.3827), (-0.8155, 0.5449, 0.1951), (-0.8315, 0.5556, -0.5344), (-0.8155, 0.5449, -0.7295), (-0.7682, 0.5133, -0.9171), (-0.6913, 0.4619, -1.09), (-0.5879, 0.3928, -1.242), (-0.4619, 0.3087, -1.366), (-0.3182, 0.2126, -1.458), (-0.1622, 0.1084, -1.515), (-0.1379, 0.1379, 0.9808), (-0.2706, 0.2706, 0.9239), (-0.3928, 0.3928, 0.8315), (-0.5, 0.5, 0.7071), (-0.5879, 0.5879, 0.5556), (-0.6533, 0.6533, 0.3827), (-0.6935, 0.6935, 0.1951), (-0.7071, 0.7071, -0.5344), (-0.6935, 0.6935, -0.7295), (-0.6533, 0.6533, -0.9171), (-0.5879, 0.5879, -1.09), (-0.5, 0.5, -1.242), (-0.3928, 0.3928, -1.366), (-0.2706, 0.2706, -1.458), (-0.1379, 0.1379, -1.515), (-0.1084, 0.1622, 0.9808), (-0.2126, 0.3182, 0.9239), (-0.3087, 0.4619, 0.8315), (-0.3928, 0.5879, 0.7071), (-0.4619, 0.6913, 0.5556), (-0.5133, 0.7682, 0.3827), (-0.5449, 0.8155, 0.1951), (-0.5556, 0.8315, -0.5344), (-0.5449, 0.8155, -0.7295), (-0.5133, 0.7682, -0.9171), (-0.4619, 0.6913, -1.09), (-0.3928, 0.5879, -1.242), (-0.3087, 0.4619, -1.366), (-0.2126, 0.3182, -1.458), (-0.1084, 0.1622, -1.515), (-0.07466, 0.1802, 0.9808), (-0.1464, 0.3536, 0.9239), (-0.2126, 0.5133, 0.8315), (-0.2706, 0.6533, 0.7071), (-0.3182, 0.7682, 0.5556), (-0.3536, 0.8536, 0.3827), (-0.3753, 0.9061, 0.1951), (-0.3827, 0.9239, -0.5344), (-0.3753, 0.9061, -0.7295), (-0.3536, 0.8536, -0.9171), (-0.3182, 0.7682, -1.09), (-0.2706, 0.6533, -1.242), (-0.2126, 0.5133, -1.366), (-0.1464, 0.3536, -1.458), (-0.07466, 0.1802, -1.515), (-0.03806, 0.1913, 0.9808), (-0.07466, 0.3753, 0.9239), (-0.1084, 0.5449, 0.8315), (-0.1379, 0.6935, 0.7071), (-0.1622, 0.8155, 0.5556), (-0.1802, 0.9061, 0.3827), (-0.1913, 0.9619, 0.1951), (-0.1951, 0.9808, 7.55e-08), (-0.1913, 0.9619, -0.7295), (-0.1802, 0.9061, -0.9171), (-0.1622, 0.8155, -1.09), (-0.1379, 0.6935, -1.242), (-0.1084, 0.5449, -1.366), (-0.07466, 0.3753, -1.458), (-0.03806, 0.1913, -1.515), (6.357e-08, 0.9239, -0.9171), (2.722e-07, 0.8315, -1.09), (1.53e-07, 0.7071, -1.242), (7.847e-08, 0.3827, -1.458), (1.514e-08, 0.1951, -1.515)], [], [(481, 480, 23, 24), (7, 6, 16, 17), (0, 296, 10), (205, 481, 24), (8, 7, 17, 18), (1, 0, 10, 11), (477, 8, 18, 19), (2, 1, 11, 12), (478, 477, 19, 20), (3, 2, 12, 13), (479, 478, 20, 21), (4, 3, 13, 14), (9, 479, 21, 22), (5, 4, 14, 15), (480, 9, 22, 23), (6, 5, 15, 16), (23, 22, 37, 38), (16, 15, 30, 31), (24, 23, 38, 39), (17, 16, 31, 32), (10, 296, 25), (205, 24, 39), (18, 17, 32, 33), (11, 10, 25, 26), (19, 18, 33, 34), (12, 11, 26, 27), (20, 19, 34, 35), (13, 12, 27, 28), (21, 20, 35, 36), (14, 13, 28, 29), (22, 21, 36, 37), (15, 14, 29, 30), (27, 26, 41, 42), (35, 34, 49, 50), (28, 27, 42, 43), (36, 35, 50, 51), (29, 28, 43, 44), (37, 36, 51, 52), (30, 29, 44, 45), (38, 37, 52, 53), (31, 30, 45, 46), (39, 38, 53, 54), (32, 31, 46, 47), (25, 296, 40), (205, 39, 54), (33, 32, 47, 48), (26, 25, 40, 41), (34, 33, 48, 49), (46, 45, 60, 61), (54, 53, 68, 69), (47, 46, 61, 62), (40, 296, 55), (205, 54, 69), (48, 47, 62, 63), (41, 40, 55, 56), (49, 48, 63, 64), (42, 41, 56, 57), (50, 49, 64, 65), (43, 42, 57, 58), (51, 50, 65, 66), (44, 43, 58, 59), (52, 51, 66, 67), (45, 44, 59, 60), (53, 52, 67, 68), (65, 64, 79, 80), (58, 57, 72, 73), (66, 65, 80, 81), (59, 58, 73, 74), (67, 66, 81, 82), (60, 59, 74, 75), (68, 67, 82, 83), (61, 60, 75, 76), (69, 68, 83, 84), (62, 61, 76, 77), (55, 296, 70), (205, 69, 84), (63, 62, 77, 78), (56, 55, 70, 71), (64, 63, 78, 79), (57, 56, 71, 72), (84, 83, 98, 99), (77, 76, 91, 92), (70, 296, 85), (205, 84, 99), (78, 77, 92, 93), (71, 70, 85, 86), (79, 78, 93, 94), (72, 71, 86, 87), (80, 79, 94, 95), (73, 72, 87, 88), (81, 80, 95, 96), (74, 73, 88, 89), (82, 81, 96, 97), (75, 74, 89, 90), (83, 82, 97, 98), (76, 75, 90, 91), (96, 95, 110, 111), (89, 88, 103, 104), (97, 96, 111, 112), (90, 89, 104, 105), (98, 97, 112, 113), (91, 90, 105, 106), (99, 98, 113, 114), (92, 91, 106, 107), (85, 296, 100), (205, 99, 114), (93, 92, 107, 108), (86, 85, 100, 101), (94, 93, 108, 109), (87, 86, 101, 102), (95, 94, 109, 110), (88, 87, 102, 103), (100, 296, 115), (205, 114, 129), (108, 107, 122, 123), (101, 100, 115, 116), (109, 108, 123, 124), (102, 101, 116, 117), (110, 109, 124, 125), (103, 102, 117, 118), (111, 110, 125, 126), (104, 103, 118, 119), (112, 111, 126, 127), (105, 104, 119, 120), (113, 112, 127, 128), (106, 105, 120, 121), (114, 113, 128, 129), (107, 106, 121, 122), (119, 118, 133, 134), (127, 126, 141, 142), (120, 119, 134, 135), (128, 127, 142, 143), (121, 120, 135, 136), (129, 128, 143, 144), (122, 121, 136, 137), (115, 296, 130), (205, 129, 144), (123, 122, 137, 138), (116, 115, 130, 131), (124, 123, 138, 139), (117, 116, 131, 132), (125, 124, 139, 140), (118, 117, 132, 133), (126, 125, 140, 141), (138, 137, 152, 153), (131, 130, 145, 146), (139, 138, 153, 154), (132, 131, 146, 147), (140, 139, 154, 155), (133, 132, 147, 148), (141, 140, 155, 156), (134, 133, 148, 149), (142, 141, 156, 157), (135, 134, 149, 150), (143, 142, 157, 158), (136, 135, 150, 151), (144, 143, 158, 159), (137, 136, 151, 152), (130, 296, 145), (205, 144, 159), (157, 156, 171, 172), (150, 149, 164, 165), (158, 157, 172, 173), (151, 150, 165, 166), (159, 158, 173, 174), (152, 151, 166, 167), (145, 296, 160), (205, 159, 174), (153, 152, 167, 168), (146, 145, 160, 161), (154, 153, 168, 169), (147, 146, 161, 162), (155, 154, 169, 170), (148, 147, 162, 163), (156, 155, 170, 171), (149, 148, 163, 164), (161, 160, 175, 176), (169, 168, 183, 184), (162, 161, 176, 177), (170, 169, 184, 185), (163, 162, 177, 178), (171, 170, 185, 186), (164, 163, 178, 179), (172, 171, 186, 187), (165, 164, 179, 180), (173, 172, 187, 188), (166, 165, 180, 181), (174, 173, 188, 189), (167, 166, 181, 182), (160, 296, 175), (205, 174, 189), (168, 167, 182, 183), (180, 179, 194, 195), (188, 187, 202, 203), (181, 180, 195, 196), (189, 188, 203, 204), (182, 181, 196, 197), (175, 296, 190), (205, 189, 204), (183, 182, 197, 198), (176, 175, 190, 191), (184, 183, 198, 199), (177, 176, 191, 192), (185, 184, 199, 200), (178, 177, 192, 193), (186, 185, 200, 201), (179, 178, 193, 194), (187, 186, 201, 202), (199, 198, 214, 215), (192, 191, 207, 208), (200, 199, 215, 216), (193, 192, 208, 209), (201, 200, 216, 217), (194, 193, 209, 210), (202, 201, 217, 218), (195, 194, 210, 211), (203, 202, 218, 219), (196, 195, 211, 212), (204, 203, 219, 220), (197, 196, 212, 213), (190, 296, 206), (205, 204, 220), (198, 197, 213, 214), (191, 190, 206, 207), (219, 218, 233, 234), (212, 211, 226, 227), (220, 219, 234, 235), (213, 212, 227, 228), (206, 296, 221), (205, 220, 235), (214, 213, 228, 229), (207, 206, 221, 222), (215, 214, 229, 230), (208, 207, 222, 223), (216, 215, 230, 231), (209, 208, 223, 224), (217, 216, 231, 232), (210, 209, 224, 225), (218, 217, 232, 233), (211, 210, 225, 226), (231, 230, 245, 246), (224, 223, 238, 239), (232, 231, 246, 247), (225, 224, 239, 240), (233, 232, 247, 248), (226, 225, 240, 241), (234, 233, 248, 249), (227, 226, 241, 242), (235, 234, 249, 250), (228, 227, 242, 243), (221, 296, 236), (205, 235, 250), (229, 228, 243, 244), (222, 221, 236, 237), (230, 229, 244, 245), (223, 222, 237, 238), (250, 249, 264, 265), (243, 242, 257, 258), (236, 296, 251), (205, 250, 265), (244, 243, 258, 259), (237, 236, 251, 252), (245, 244, 259, 260), (238, 237, 252, 253), (246, 245, 260, 261), (239, 238, 253, 254), (247, 246, 261, 262), (240, 239, 254, 255), (248, 247, 262, 263), (241, 240, 255, 256), (249, 248, 263, 264), (242, 241, 256, 257), (254, 253, 268, 269), (262, 261, 276, 277), (255, 254, 269, 270), (263, 262, 277, 278), (256, 255, 270, 271), (264, 263, 278, 279), (257, 256, 271, 272), (265, 264, 279, 280), (258, 257, 272, 273), (251, 296, 266), (205, 265, 280), (259, 258, 273, 274), (252, 251, 266, 267), (260, 259, 274, 275), (253, 252, 267, 268), (261, 260, 275, 276), (273, 272, 287, 288), (266, 296, 281), (205, 280, 295), (274, 273, 288, 289), (267, 266, 281, 282), (275, 274, 289, 290), (268, 267, 282, 283), (276, 275, 290, 291), (269, 268, 283, 284), (277, 276, 291, 292), (270, 269, 284, 285), (278, 277, 292, 293), (271, 270, 285, 286), (279, 278, 293, 294), (272, 271, 286, 287), (280, 279, 294, 295), (292, 291, 307, 308), (285, 284, 300, 301), (293, 292, 308, 309), (286, 285, 301, 302), (294, 293, 309, 310), (287, 286, 302, 303), (295, 294, 310, 311), (288, 287, 303, 304), (281, 296, 297), (205, 295, 311), (289, 288, 304, 305), (282, 281, 297, 298), (290, 289, 305, 306), (283, 282, 298, 299), (291, 290, 306, 307), (284, 283, 299, 300), (297, 296, 312), (205, 311, 326), (305, 304, 319, 320), (298, 297, 312, 313), (306, 305, 320, 321), (299, 298, 313, 314), (307, 306, 321, 322), (300, 299, 314, 315), (308, 307, 322, 323), (301, 300, 315, 316), (309, 308, 323, 324), (302, 301, 316, 317), (310, 309, 324, 325), (303, 302, 317, 318), (311, 310, 325, 326), (304, 303, 318, 319), (316, 315, 330, 331), (324, 323, 338, 339), (317, 316, 331, 332), (325, 324, 339, 340), (318, 317, 332, 333), (326, 325, 340, 341), (319, 318, 333, 334), (312, 296, 327), (205, 326, 341), (320, 319, 334, 335), (313, 312, 327, 328), (321, 320, 335, 336), (314, 313, 328, 329), (322, 321, 336, 337), (315, 314, 329, 330), (323, 322, 337, 338), (335, 334, 349, 350), (328, 327, 342, 343), (336, 335, 350, 351), (329, 328, 343, 344), (337, 336, 351, 352), (330, 329, 344, 345), (338, 337, 352, 353), (331, 330, 345, 346), (339, 338, 353, 354), (332, 331, 346, 347), (340, 339, 354, 355), (333, 332, 347, 348), (341, 340, 355, 356), (334, 333, 348, 349), (327, 296, 342), (205, 341, 356), (354, 353, 368, 369), (347, 346, 361, 362), (355, 354, 369, 370), (348, 347, 362, 363), (356, 355, 370, 371), (349, 348, 363, 364), (342, 296, 357), (205, 356, 371), (350, 349, 364, 365), (343, 342, 357, 358), (351, 350, 365, 366), (344, 343, 358, 359), (352, 351, 366, 367), (345, 344, 359, 360), (353, 352, 367, 368), (346, 345, 360, 361), (366, 365, 380, 381), (359, 358, 373, 374), (367, 366, 381, 382), (360, 359, 374, 375), (368, 367, 382, 383), (361, 360, 375, 376), (369, 368, 383, 384), (362, 361, 376, 377), (370, 369, 384, 385), (363, 362, 377, 378), (371, 370, 385, 386), (364, 363, 378, 379), (357, 296, 372), (205, 371, 386), (365, 364, 379, 380), (358, 357, 372, 373), (385, 384, 399, 400), (378, 377, 392, 393), (386, 385, 400, 401), (379, 378, 393, 394), (372, 296, 387), (205, 386, 401), (380, 379, 394, 395), (373, 372, 387, 388), (381, 380, 395, 396), (374, 373, 388, 389), (382, 381, 396, 397), (375, 374, 389, 390), (383, 382, 397, 398), (376, 375, 390, 391), (384, 383, 398, 399), (377, 376, 391, 392), (389, 388, 403, 404), (397, 396, 411, 412), (390, 389, 404, 405), (398, 397, 412, 413), (391, 390, 405, 406), (399, 398, 413, 414), (392, 391, 406, 407), (400, 399, 414, 415), (393, 392, 407, 408), (401, 400, 415, 416), (394, 393, 408, 409), (387, 296, 402), (205, 401, 416), (395, 394, 409, 410), (388, 387, 402, 403), (396, 395, 410, 411), (408, 407, 422, 423), (416, 415, 430, 431), (409, 408, 423, 424), (402, 296, 417), (205, 416, 431), (410, 409, 424, 425), (403, 402, 417, 418), (411, 410, 425, 426), (404, 403, 418, 419), (412, 411, 426, 427), (405, 404, 419, 420), (413, 412, 427, 428), (406, 405, 420, 421), (414, 413, 428, 429), (407, 406, 421, 422), (415, 414, 429, 430), (427, 426, 441, 442), (420, 419, 434, 435), (428, 427, 442, 443), (421, 420, 435, 436), (429, 428, 443, 444), (422, 421, 436, 437), (430, 429, 444, 445), (423, 422, 437, 438), (431, 430, 445, 446), (424, 423, 438, 439), (417, 296, 432), (205, 431, 446), (425, 424, 439, 440), (418, 417, 432, 433), (426, 425, 440, 441), (419, 418, 433, 434), (446, 445, 460, 461), (439, 438, 453, 454), (432, 296, 447), (205, 446, 461), (440, 439, 454, 455), (433, 432, 447, 448), (441, 440, 455, 456), (434, 433, 448, 449), (442, 441, 456, 457), (435, 434, 449, 450), (443, 442, 457, 458), (436, 435, 450, 451), (444, 443, 458, 459), (437, 436, 451, 452), (445, 444, 459, 460), (438, 437, 452, 453), (450, 449, 464, 465), (458, 457, 472, 473), (451, 450, 465, 466), (459, 458, 473, 474), (452, 451, 466, 467), (460, 459, 474, 475), (453, 452, 467, 468), (461, 460, 475, 476), (454, 453, 468, 469), (447, 296, 462), (205, 461, 476), (455, 454, 469, 470), (448, 447, 462, 463), (456, 455, 470, 471), (449, 448, 463, 464), (457, 456, 471, 472), (469, 468, 6, 7), (462, 296, 0), (205, 476, 481), (470, 469, 7, 8), (463, 462, 0, 1), (471, 470, 8, 477), (464, 463, 1, 2), (472, 471, 477, 478), (465, 464, 2, 3), (473, 472, 478, 479), (466, 465, 3, 4), (474, 473, 479, 9), (467, 466, 4, 5), (475, 474, 9, 480), (468, 467, 5, 6), (476, 475, 480, 481)])
me_sphere.polygons.foreach_set('use_smooth', [True] * 512)
me_sphere.materials.append(mat_material_004)
me_sphere.use_remesh_preserve_volume = False
me_sphere.use_remesh_preserve_attributes = False
me_sphere.use_mirror_vertex_groups = False
me_sphere.update()
me_cylinder_003 = bpy.data.meshes.new('Cylinder.003')
me_cylinder_003.from_pydata([(1.972, 0.818, 3.065), (1.972, -0.2413, 5.377), (2.385, 0.7773, 3.065), (2.178, -0.2616, 5.377), (2.782, 0.6568, 3.065), (2.377, -0.3219, 5.377), (3.148, 0.4611, 3.065), (2.56, -0.4197, 5.377), (3.469, 0.1978, 3.065), (2.72, -0.5513, 5.377), (3.733, -0.1231, 3.065), (2.852, -0.7116, 5.377), (3.928, -0.4892, 3.065), (2.95, -0.8946, 5.377), (4.049, -0.8865, 3.065), (3.01, -1.093, 5.377), (4.09, -1.3, 3.065), (3.03, -1.3, 5.377), (4.049, -1.713, 3.065), (3.01, -1.506, 5.377), (3.928, -2.11, 3.065), (2.95, -1.705, 5.377), (3.733, -2.476, 3.065), (2.852, -1.888, 5.377), (3.469, -2.797, 3.065), (2.72, -2.048, 5.377), (3.148, -3.06, 3.065), (2.56, -2.18, 5.377), (2.782, -3.256, 3.065), (2.377, -2.277, 5.377), (2.385, -3.377, 3.065), (2.178, -2.338, 5.377), (1.972, -3.417, 3.065), (1.972, -2.358, 5.377), (1.559, -3.377, 3.065), (1.756, -2.338, 5.377), (1.162, -3.256, 3.065), (1.567, -2.277, 5.377), (0.7955, -3.06, 3.065), (1.374, -2.18, 5.377), (0.4746, -2.797, 3.065), (1.224, -2.048, 5.377), (0.2113, -2.476, 3.065), (1.092, -1.888, 5.377), (0.01561, -2.11, 3.065), (0.9942, -1.705, 5.377), (-0.1049, -1.713, 3.065), (0.934, -1.506, 5.377), (-0.1456, -1.3, 3.065), (0.9136, -1.3, 5.377), (-0.1049, -0.8865, 3.065), (0.934, -1.093, 5.377), (0.01561, -0.4892, 3.065), (0.9942, -0.8946, 5.377), (0.2113, -0.1231, 3.065), (1.092, -0.7116, 5.377), (0.4746, 0.1978, 3.065), (1.224, -0.5513, 5.377), (0.7955, 0.4611, 3.065), (1.384, -0.4197, 5.377), (1.162, 0.6568, 3.065), (1.567, -0.3219, 5.377), (1.559, 0.7773, 3.065), (1.765, -0.2616, 5.377)], [], [(0, 1, 3, 2), (2, 3, 5, 4), (4, 5, 7, 6), (6, 7, 9, 8), (8, 9, 11, 10), (10, 11, 13, 12), (12, 13, 15, 14), (14, 15, 17, 16), (16, 17, 19, 18), (18, 19, 21, 20), (20, 21, 23, 22), (22, 23, 25, 24), (24, 25, 27, 26), (26, 27, 29, 28), (28, 29, 31, 30), (30, 31, 33, 32), (32, 33, 35, 34), (34, 35, 37, 36), (36, 37, 39, 38), (38, 39, 41, 40), (40, 41, 43, 42), (42, 43, 45, 44), (44, 45, 47, 46), (46, 47, 49, 48), (48, 49, 51, 50), (50, 51, 53, 52), (52, 53, 55, 54), (54, 55, 57, 56), (56, 57, 59, 58), (58, 59, 61, 60), (3, 1, 63, 61, 59, 57, 55, 53, 51, 49, 47, 45, 43, 41, 39, 37, 35, 33, 31, 29, 27, 25, 23, 21, 19, 17, 15, 13, 11, 9, 7, 5), (60, 61, 63, 62), (62, 63, 1, 0), (0, 2, 4, 6, 8, 10, 12, 14, 16, 18, 20, 22, 24, 26, 28, 30, 32, 34, 36, 38, 40, 42, 44, 46, 48, 50, 52, 54, 56, 58, 60, 62)])
me_cylinder_003.polygons.foreach_set('use_smooth', [True] * 34)
me_cylinder_003.materials.append(mat_material_001)
me_cylinder_003.use_remesh_preserve_volume = False
me_cylinder_003.use_remesh_preserve_attributes = False
me_cylinder_003.use_mirror_vertex_groups = False
me_cylinder_003.update()
me_cylinder_002 = bpy.data.meshes.new('Cylinder.002')
me_cylinder_002.from_pydata([], [], [])
me_cylinder_002.use_remesh_preserve_volume = False
me_cylinder_002.use_remesh_preserve_attributes = False
me_cylinder_002.use_mirror_vertex_groups = False
me_cylinder_002.update()
me_cylinder_001 = bpy.data.meshes.new('Cylinder.001')
me_cylinder_001.from_pydata([(-2.806e-07, 1.322, 3.895), (-2.786e-07, 1.322, 6.494), (0.2579, 1.297, 3.895), (0.2579, 1.297, 6.494), (0.5059, 1.221, 3.895), (0.5059, 1.221, 6.494), (0.7345, 1.099, 3.895), (0.7345, 1.099, 6.494), (0.9348, 0.9348, 3.895), (0.9348, 0.9348, 6.494), (1.099, 0.7345, 3.895), (1.099, 0.7345, 6.494), (1.221, 0.5059, 3.895), (1.221, 0.5059, 6.494), (1.297, 0.2579, 3.895), (1.297, 0.2579, 6.494), (1.322, -2.769e-09, 3.895), (1.322, -2.769e-09, 6.494), (1.297, -0.2579, 3.895), (1.297, -0.2579, 6.494), (1.221, -0.5059, 3.895), (1.221, -0.5059, 6.494), (1.099, -0.7345, 3.895), (1.099, -0.7345, 6.494), (0.9348, -0.9348, 3.895), (0.9348, -0.9348, 6.494), (0.7345, -1.099, 3.895), (0.7345, -1.099, 6.494), (0.5059, -1.221, 3.895), (0.5059, -1.221, 6.494), (0.2579, -1.297, 3.895), (0.2579, -1.297, 6.494), (-7.114e-07, -1.322, 3.895), (-7.094e-07, -1.322, 6.494), (-0.2579, -1.297, 3.895), (-0.2579, -1.297, 6.494), (-0.5059, -1.221, 3.895), (-0.5059, -1.221, 6.494), (-0.7345, -1.099, 3.895), (-0.7345, -1.099, 6.494), (-0.9348, -0.9348, 3.895), (-0.9348, -0.9348, 6.494), (-1.099, -0.7345, 3.895), (-1.099, -0.7345, 6.494), (-1.221, -0.5059, 3.895), (-1.221, -0.5059, 6.494), (-1.297, -0.2579, 3.895), (-1.297, -0.2579, 6.494), (-1.322, 1.174e-06, 3.895), (-1.322, 1.174e-06, 6.494), (-1.297, 0.2579, 3.895), (-1.297, 0.2579, 6.494), (-1.221, 0.5059, 3.895), (-1.221, 0.5059, 6.494), (-1.099, 0.7345, 3.895), (-1.099, 0.7345, 6.494), (-0.9348, 0.9348, 3.895), (-0.9348, 0.9348, 6.494), (-0.7345, 1.099, 3.895), (-0.7345, 1.099, 6.494), (-0.5059, 1.221, 3.895), (-0.5059, 1.221, 6.494), (-0.2579, 1.297, 3.895), (-0.2579, 1.297, 6.494)], [], [(0, 1, 3, 2), (2, 3, 5, 4), (4, 5, 7, 6), (6, 7, 9, 8), (8, 9, 11, 10), (10, 11, 13, 12), (12, 13, 15, 14), (14, 15, 17, 16), (16, 17, 19, 18), (18, 19, 21, 20), (20, 21, 23, 22), (22, 23, 25, 24), (24, 25, 27, 26), (26, 27, 29, 28), (28, 29, 31, 30), (30, 31, 33, 32), (32, 33, 35, 34), (34, 35, 37, 36), (36, 37, 39, 38), (38, 39, 41, 40), (40, 41, 43, 42), (42, 43, 45, 44), (44, 45, 47, 46), (46, 47, 49, 48), (48, 49, 51, 50), (50, 51, 53, 52), (52, 53, 55, 54), (54, 55, 57, 56), (56, 57, 59, 58), (58, 59, 61, 60), (3, 1, 63, 61, 59, 57, 55, 53, 51, 49, 47, 45, 43, 41, 39, 37, 35, 33, 31, 29, 27, 25, 23, 21, 19, 17, 15, 13, 11, 9, 7, 5), (60, 61, 63, 62), (62, 63, 1, 0), (0, 2, 4, 6, 8, 10, 12, 14, 16, 18, 20, 22, 24, 26, 28, 30, 32, 34, 36, 38, 40, 42, 44, 46, 48, 50, 52, 54, 56, 58, 60, 62)])
me_cylinder_001.polygons.foreach_set('use_smooth', [True] * 34)
me_cylinder_001.materials.append(mat_material_003)
me_cylinder_001.use_remesh_preserve_volume = False
me_cylinder_001.use_remesh_preserve_attributes = False
me_cylinder_001.use_mirror_vertex_groups = False
me_cylinder_001.update()
me_cylinder = bpy.data.meshes.new('Cylinder')
me_cylinder.from_pydata([(1.264e-07, 1.0, -3.891), (-1.264e-07, 1.0, 3.891), (0.1951, 0.9808, -3.891), (0.1951, 0.9808, 3.891), (0.3827, 0.9239, -3.891), (0.3827, 0.9239, 3.891), (0.5556, 0.8315, -3.891), (0.5556, 0.8315, 3.891), (0.7071, 0.7071, -3.891), (0.7071, 0.7071, 3.891), (0.8315, 0.5556, -3.891), (0.8315, 0.5556, 3.891), (0.9239, 0.3827, -3.891), (0.9239, 0.3827, 3.891), (0.9808, 0.1951, -3.891), (0.9808, 0.1951, 3.891), (1.0, 7.55e-08, -3.891), (1.0, 7.55e-08, 3.891), (0.9808, -0.1951, -3.891), (0.9808, -0.1951, 3.891), (0.9239, -0.3827, -3.891), (0.9239, -0.3827, 3.891), (0.8315, -0.5556, -3.891), (0.8315, -0.5556, 3.891), (0.7071, -0.7071, -3.891), (0.7071, -0.7071, 3.891), (0.5556, -0.8315, -3.891), (0.5556, -0.8315, 3.891), (0.3827, -0.9239, -3.891), (0.3827, -0.9239, 3.891), (0.1951, -0.9808, -3.891), (0.1951, -0.9808, 3.891), (-1.995e-07, -1.0, -3.891), (-4.522e-07, -1.0, 3.891), (-0.1951, -0.9808, -3.891), (-0.1951, -0.9808, 3.891), (-0.3827, -0.9239, -3.891), (-0.3827, -0.9239, 3.891), (-0.5556, -0.8315, -3.891), (-0.5556, -0.8315, 3.891), (-0.7071, -0.7071, -3.891), (-0.7071, -0.7071, 3.891), (-0.8315, -0.5556, -3.891), (-0.8315, -0.5556, 3.891), (-0.9239, -0.3827, -3.891), (-0.9239, -0.3827, 3.891), (-0.9808, -0.1951, -3.891), (-0.9808, -0.1951, 3.891), (-1.0, 9.656e-07, -3.891), (-1.0, 9.656e-07, 3.891), (-0.9808, 0.1951, -3.891), (-0.9808, 0.1951, 3.891), (-0.9239, 0.3827, -3.891), (-0.9239, 0.3827, 3.891), (-0.8315, 0.5556, -3.891), (-0.8315, 0.5556, 3.891), (-0.7071, 0.7071, -3.891), (-0.7071, 0.7071, 3.891), (-0.5556, 0.8315, -3.891), (-0.5556, 0.8315, 3.891), (-0.3827, 0.9239, -3.891), (-0.3827, 0.9239, 3.891), (-0.1951, 0.9808, -3.891), (-0.1951, 0.9808, 3.891)], [], [(0, 1, 3, 2), (2, 3, 5, 4), (4, 5, 7, 6), (6, 7, 9, 8), (8, 9, 11, 10), (10, 11, 13, 12), (12, 13, 15, 14), (14, 15, 17, 16), (16, 17, 19, 18), (18, 19, 21, 20), (20, 21, 23, 22), (22, 23, 25, 24), (24, 25, 27, 26), (26, 27, 29, 28), (28, 29, 31, 30), (30, 31, 33, 32), (32, 33, 35, 34), (34, 35, 37, 36), (36, 37, 39, 38), (38, 39, 41, 40), (40, 41, 43, 42), (42, 43, 45, 44), (44, 45, 47, 46), (46, 47, 49, 48), (48, 49, 51, 50), (50, 51, 53, 52), (52, 53, 55, 54), (54, 55, 57, 56), (56, 57, 59, 58), (58, 59, 61, 60), (3, 1, 63, 61, 59, 57, 55, 53, 51, 49, 47, 45, 43, 41, 39, 37, 35, 33, 31, 29, 27, 25, 23, 21, 19, 17, 15, 13, 11, 9, 7, 5), (60, 61, 63, 62), (62, 63, 1, 0), (0, 2, 4, 6, 8, 10, 12, 14, 16, 18, 20, 22, 24, 26, 28, 30, 32, 34, 36, 38, 40, 42, 44, 46, 48, 50, 52, 54, 56, 58, 60, 62)])
me_cylinder.polygons.foreach_set('use_smooth', [True] * 34)
me_cylinder.materials.append(mat_material_002)
me_cylinder.use_remesh_preserve_volume = False
me_cylinder.use_remesh_preserve_attributes = False
me_cylinder.use_mirror_vertex_groups = False
me_cylinder.update()

# ---- objects
ob_sphere_003 = bpy.data.objects.new('Sphere.003', me_sphere_003)
ob_sphere_002 = bpy.data.objects.new('Sphere.002', me_sphere_002)
ob_cube = bpy.data.objects.new('Cube', me_cube_001)
ob_sphere_001 = bpy.data.objects.new('Sphere.001', me_sphere_001)
ob_sphere = bpy.data.objects.new('Sphere', me_sphere)
ob_cylinder_003 = bpy.data.objects.new('Cylinder.003', me_cylinder_003)
ob_cylinder_002 = bpy.data.objects.new('Cylinder.002', me_cylinder_002)
ob_cylinder_001 = bpy.data.objects.new('Cylinder.001', me_cylinder_001)
ob_cylinder = bpy.data.objects.new('Cylinder', me_cylinder)
ob_lamp = bpy.data.objects.new('Lamp', light_lamp)
ob_camera = bpy.data.objects.new('Camera', cam_camera)

# ---- transforms, parenting, visibility, modifiers, constraints
ob_sphere_003.location = (-0.5401, -2.763, 5.73)
ob_sphere_003.scale = (0.6064, 0.6064, 0.6064)
ob_sphere_003.lineart.crease_threshold = 0.0
ob_sphere_002.location = (-0.6618, -3.239, 6.21)
ob_sphere_002.scale = (0.8226, 0.8226, 0.8226)
ob_sphere_002.lineart.crease_threshold = 0.0
ob_cube.location = (-0.3739, -0.08132, 3.498)
ob_cube.lineart.crease_threshold = 0.0
ob_sphere_001.location = (-0.4863, -0.1189, 6.1)
ob_sphere_001.lineart.crease_threshold = 0.0
_m = ob_sphere_001.modifiers.new('Solidify', 'SOLIDIFY')
_m.nonmanifold_thickness_mode = 'FIXED'
_m.nonmanifold_merge_threshold = 0.0003
ob_sphere.location = (-0.4863, -0.1189, 6.1)
ob_sphere.lineart.crease_threshold = 0.0
_m = ob_sphere.modifiers.new('Solidify', 'SOLIDIFY')
_m.nonmanifold_thickness_mode = 'FIXED'
_m.nonmanifold_merge_threshold = 0.0003
ob_cylinder_003.location = (-4.913, -1.55, 6.307)
ob_cylinder_003.rotation_euler = (0.0, 1.571, 0.0)
ob_cylinder_003.scale = (0.4862, 0.4862, 0.4862)
ob_cylinder_003.lineart.crease_threshold = 0.0
_m = ob_cylinder_003.modifiers.new('Solidify', 'SOLIDIFY')
_m.nonmanifold_thickness_mode = 'FIXED'
_m.nonmanifold_merge_threshold = 0.0003
ob_cylinder_002.location = (-8.615, 3.914, 3.242)
ob_cylinder_002.rotation_euler = (0.0, 1.571, 0.0)
ob_cylinder_002.lineart.crease_threshold = 0.0
_m = ob_cylinder_002.modifiers.new('Solidify', 'SOLIDIFY')
_m.nonmanifold_thickness_mode = 'FIXED'
_m.nonmanifold_merge_threshold = 0.0003
ob_cylinder_001.location = (-0.4907, -2.179, 5.335)
ob_cylinder_001.rotation_euler = (0.0, 1.571, 0.0)
ob_cylinder_001.scale = (0.4862, 0.4862, 0.4862)
ob_cylinder_001.lineart.crease_threshold = 0.0
_m = ob_cylinder_001.modifiers.new('Solidify', 'SOLIDIFY')
_m.nonmanifold_thickness_mode = 'FIXED'
_m.nonmanifold_merge_threshold = 0.0003
ob_cylinder.location = (-0.4907, -2.179, 5.335)
ob_cylinder.rotation_euler = (0.0, 1.571, 0.0)
ob_cylinder.scale = (0.4862, 0.4862, 0.4862)
ob_cylinder.lineart.crease_threshold = 0.0
ob_lamp.location = (4.076, 1.005, 5.904)
ob_lamp.rotation_euler = (0.6503, 0.05522, 1.866)
ob_lamp.lock_rotations_4d = False
ob_lamp.empty_display_type = 'ARROWS'
ob_lamp.color = (0.0, 0.0, 0.0, 0.0)
ob_lamp.lineart.crease_threshold = 0.0
ob_camera.location = (7.481, -6.508, 5.344)
ob_camera.rotation_euler = (1.109, 0.0, 0.8149)
ob_camera.lock_rotations_4d = False
ob_camera.empty_display_type = 'ARROWS'
ob_camera.color = (0.0, 0.0, 0.0, 0.0)
ob_camera.display_type = 'WIRE'
ob_camera.lineart.crease_threshold = 0.0

# ---- collection membership
col_collection_1.objects.link(ob_sphere_003)
col_collection_1.objects.link(ob_sphere_002)
col_collection_1.objects.link(ob_cube)
col_collection_1.objects.link(ob_sphere_001)
col_collection_1.objects.link(ob_sphere)
col_collection_1.objects.link(ob_cylinder_003)
col_collection_1.objects.link(ob_cylinder_002)
col_collection_1.objects.link(ob_cylinder_001)
col_collection_1.objects.link(ob_cylinder)
col_collection_1.objects.link(ob_lamp)
col_collection_1.objects.link(ob_camera)

# ---- scene / render settings (as saved in the file)
scene.camera = ob_camera
scene.frame_start = 1; scene.frame_end = 250; scene.frame_set(0)
scene.render.engine = 'BLENDER_EEVEE_NEXT'
scene.render.resolution_percentage = 50
scene.render.dither_intensity = 0.0
scene.cycles.use_denoising = False
scene.cycles.samples = 128
scene.cycles.sampling_pattern = 'TABULATED_SOBOL'
scene.cycles.use_adaptive_sampling = False
scene.cycles.use_light_tree = False
scene.cycles.blur_glossy = 0.0
scene.cycles.sample_clamp_indirect = 0.0
scene.view_settings.view_transform = 'Standard'
bpy.context.view_layer.update()
